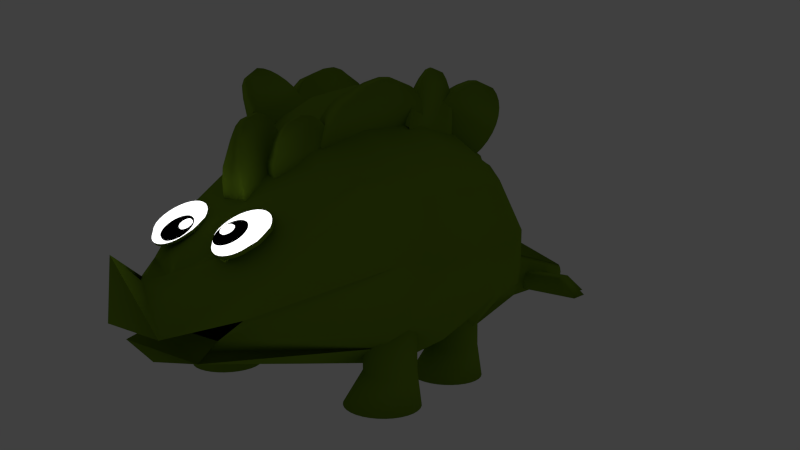 # Source: vh-ueFigur.blend  (saved by Blender 2.76.0; exported with 4.5.12 LTS)
import bpy
from mathutils import Matrix  # noqa: F401  (used for matrix-valued properties, if any)

bpy.ops.wm.read_factory_settings(use_empty=True)
scene = bpy.context.scene
scene.name = 'Scene'

# ---- collections
col_collection_1 = bpy.data.collections.new('Collection 1'); scene.collection.children.link(col_collection_1)

# ---- materials (node trees are filled in below, after node groups)
mat_material_002 = bpy.data.materials.new('Material.002')
mat_material_002.alpha_threshold = 0.0
mat_material_002.roughness = 0.5
mat_material_006 = bpy.data.materials.new('Material.006')
mat_material_006.alpha_threshold = 0.0
mat_material_006.roughness = 0.5
mat_material_004 = bpy.data.materials.new('Material.004')
mat_material_004.alpha_threshold = 0.0
mat_material_004.roughness = 0.5

# ---- material node trees
mat_material_002.use_nodes = True; mat_material_002.node_tree.nodes.clear()
_N = mat_material_002.node_tree.nodes; _L = mat_material_002.node_tree.links
n0 = _N.new('ShaderNodeOutputMaterial'); n0.name = 'Material Output'; n0.location = (300, 300)
n1 = _N.new('ShaderNodeBsdfDiffuse'); n1.name = 'Diffuse BSDF'; n1.location = (10, 300)
n1.inputs[0].default_value = (0.192, 0.3264, 0.01774, 1.0)
_L.new(n1.outputs[0], n0.inputs[0])
n0.is_active_output = True
mat_material_006.use_nodes = True; mat_material_006.node_tree.nodes.clear()
_N = mat_material_006.node_tree.nodes; _L = mat_material_006.node_tree.links
n0 = _N.new('ShaderNodeOutputMaterial'); n0.name = 'Material Output'; n0.location = (300, 300)
n1 = _N.new('ShaderNodeEmission'); n1.name = 'Emission'; n1.location = (10, 300)
n1.inputs[0].default_value = (0.8, 0.8, 0.8, 1.0)
n1.inputs[1].default_value = 2.0
_L.new(n1.outputs[0], n0.inputs[0])
n0.is_active_output = True
mat_material_004.use_nodes = True; mat_material_004.node_tree.nodes.clear()
_N = mat_material_004.node_tree.nodes; _L = mat_material_004.node_tree.links
n0 = _N.new('ShaderNodeOutputMaterial'); n0.name = 'Material Output'; n0.location = (300, 300)
n1 = _N.new('ShaderNodeBsdfDiffuse'); n1.name = 'Diffuse BSDF'; n1.location = (10, 300)
n1.inputs[0].default_value = (0.0, 0.0, 0.0, 1.0)
_L.new(n1.outputs[0], n0.inputs[0])
n0.is_active_output = True

# ---- world
world_world = bpy.data.worlds.new('World'); scene.world = world_world
world_world.color = (0.05088, 0.05088, 0.05088)
world_world.use_sun_shadow = False
world_world.sun_shadow_jitter_overblur = 0.0
world_world.cycles.sampling_method = 'MANUAL'
world_world.cycles.sample_map_resolution = 256

# ---- cameras
cam_camera = bpy.data.cameras.new('Camera')
cam_camera.clip_end = 100.0
cam_camera.lens = 35.0
cam_camera.sensor_width = 32.0
cam_camera.sensor_height = 18.0
cam_camera.ortho_scale = 7.314
cam_camera.dof.focus_distance = 0.0

# ---- meshes
me_cube = bpy.data.meshes.new('Cube')
me_cube.from_pydata([(4.54e-08, 1.118e-07, -0.7729), (0.3507, 3.725e-08, -0.7139), (-2.235e-08, -0.3507, -0.7139), (-0.3507, 1.639e-07, -0.7139), (1.043e-07, 0.3507, -0.7139), (0.3264, 0.3264, -0.6583), (0.3264, -0.3264, -0.6583), (-0.3264, -0.3264, -0.6583), (-0.3264, 0.3264, -0.6583), (-1.136e-07, -1.648e-07, 0.8785), (0.0, 0.3507, 0.7361), (-0.3507, -4.47e-08, 0.7361), (-2.235e-07, -0.3507, 0.7361), (0.3507, -2.682e-07, 0.8194), (0.3264, 0.3264, 0.6806), (-0.3264, 0.3264, 0.6806), (-0.3264, -0.3264, 0.6806), (0.3264, -0.3264, 0.6806), (1.646, -0.001582, 0.1494), (1.558, 0.216, -0.2395), (1.492, 0.01816, -0.009264), (1.558, -0.216, -0.2395), (1.149, 0.3776, -0.01455), (1.175, -0.3678, 0.003713), (-2.608e-07, -0.8785, 0.0), (0.3507, -0.8194, 0.0), (-3.055e-07, -0.8194, 0.3507), (-0.3507, -0.8194, 0.0), (-1.937e-07, -0.8194, -0.3507), (0.3264, -0.7639, -0.3264), (0.3264, -0.7639, 0.3264), (-0.3264, -0.7639, 0.3264), (-0.3264, -0.7639, -0.3264), (-1.567, -0.1019, -0.5067), (-1.567, 0.1283, -0.5067), (-1.551, -0.09483, -0.6015), (-1.551, -0.09483, -0.4118), (-1.551, 0.1213, -0.4118), (-1.551, 0.1213, -0.6015), (1.963e-07, 0.8785, 0.0), (0.3791, 0.8803, -0.0004226), (1.788e-07, 0.8194, -0.3507), (-0.3791, 0.8803, -0.0004226), (1.714e-07, 0.8194, 0.3507), (0.3264, 0.7639, 0.3264), (0.327, 0.7656, -0.3274), (-0.327, 0.7656, -0.3274), (-0.3264, 0.7639, 0.3264), (1.413, 0.2997, -0.3742), (1.455, -0.002363, -0.4185), (1.413, -0.3049, -0.3744), (0.3021, 0.599, -0.4934), (1.462e-07, 0.6432, -0.5377), (-0.3021, 0.599, -0.4934), (1.271, 0.2739, -0.3021), (1.208, 0.3941, -0.1938), (0.6014, 0.6029, 0.3037), (0.3021, -0.599, -0.4934), (-9.872e-08, -0.6432, -0.5377), (-0.3021, -0.599, -0.4934), (1.19, -0.3217, -0.3026), (1.052, -0.4671, -0.2301), (0.6458, -0.6145, 0.1571), (-1.503, -0.08777, -0.6807), (-1.516, 1.581e-07, -0.6935), (-1.503, 0.1142, -0.6807), (-0.6123, -0.6279, -0.3188), (-0.6627, -0.6761, 0.003071), (-0.6012, -0.6019, 0.3038), (-0.6363, 0.6721, -0.3481), (-0.6816, 0.7118, -0.0008095), (-0.6014, 0.6029, 0.3037), (0.9534, 0.3021, 0.2762), (0.9956, -3.316e-07, 0.2481), (0.9534, -0.3021, 0.2762), (0.3021, 0.599, 0.5156), (1.146e-07, 0.6432, 0.5599), (-0.3021, 0.599, 0.5156), (0.3021, -0.599, 0.5156), (-2.962e-07, -0.6432, 0.5599), (-0.3021, -0.599, 0.5156), (-1.503, -0.08777, -0.3059), (-1.516, 1.213e-07, -0.2243), (-1.503, 0.1047, -0.416), (1.364, 0.1304, -0.3613), (1.233, -0.2909, -0.3233), (-0.5093, -0.5093, -0.5093), (-0.5117, 0.5144, -0.5146), (0.5093, 0.5093, 0.4259), (0.5093, -0.5093, 0.4259), (-0.5093, -0.5093, 0.5093), (-0.5093, 0.5093, 0.4259), (-0.8286, 1.713e-07, -0.6446), (-0.7987, -0.3195, -0.5922), (-0.7987, 0.3195, -0.4861), (-0.8286, -1.421e-08, 0.4676), (-0.7987, 0.3195, 0.4152), (-0.7987, -0.3195, 0.4152), (-0.4411, -0.7829, 0.0008328), (-0.4033, -0.7173, 0.3195), (-0.4087, -0.7301, -0.3267), (-0.4652, 0.838, -0.001187), (-0.4185, 0.7553, -0.3416), (-0.4033, 0.7173, 0.3195), (-0.3606, 0.5736, -0.5736), (-0.3606, -0.5736, -0.5736), (-0.3606, 0.5736, 0.4903), (-0.3606, -0.5736, 0.4903), (-2.059, 0.1584, -0.5922), (-2.026, 0.1232, -0.5922), (-2.053, 0.1584, -0.5751), (-2.026, 0.1937, -0.5922), (-2.053, 0.1584, -0.6274), (-2.021, 0.1256, -0.625), (-2.021, 0.1256, -0.5594), (-2.021, 0.1912, -0.5594), (-2.021, 0.1912, -0.625), (-2.004, 0.1281, -0.6524), (-2.035, 0.1584, -0.6432), (-2.004, 0.1888, -0.6524), (-2.004, 0.1281, -0.532), (-2.009, 0.1584, -0.5275), (-2.004, 0.1888, -0.532), (1.334, -3.21e-07, -0.03845), (1.064, 0.3449, 0.1475), (1.078, -0.3383, 0.157), (-3.014e-07, -0.7431, 0.4774), (0.3159, -0.6924, 0.4445), (-0.3159, -0.6924, 0.4445), (-1.53, -0.09177, -0.3775), (-1.53, 0.1182, -0.3775), (0.3159, 0.6924, 0.4445), (1.468e-07, 0.7431, 0.4774), (-0.3159, 0.6924, 0.4445), (0.5601, 0.5601, 0.3918), (0.5813, -0.5612, 0.3066), (-0.5601, -0.5601, 0.3918), (-0.5601, 0.5601, 0.3918), (-0.3848, 0.6551, 0.4296), (-0.3848, -0.6551, 0.4296), (-2.019, 0.1584, -0.5442), (-2.014, 0.1267, -0.5475), (-2.014, 0.1902, -0.5475), (0.8156, -1.528e-08, -0.59), (0.7819, 0.3137, -0.5404), (0.7819, -0.3137, -0.5404), (0.6539, 0.3137, 0.4693), (0.6875, -3.013e-07, 0.4812), (0.6539, -0.3137, 0.4693), (0.5507, -0.8061, 0.006942), (0.4865, -0.7177, -0.3361), (0.5042, -0.7011, 0.2453), (0.5268, 0.7723, -0.0002243), (0.4688, 0.6778, 0.3137), (0.5017, 0.7535, -0.3593), (0.4104, 0.5524, -0.5019), (0.4103, -0.5521, -0.5017), (0.4103, 0.5521, 0.4688), (0.4103, -0.5521, 0.4688), (0.4434, 0.6233, 0.417), (0.4541, -0.6233, 0.3721), (0.546, 0.3366, 0.6825), (0.5478, 0.3072, 0.623), (0.5499, 0.2786, 0.5652), (0.5221, 0.2565, 0.5066), (0.4744, 0.2404, 0.4508), (0.4989, 0.2174, 0.4142), (0.4459, 0.2106, 0.3747), (0.3866, 0.21, 0.3449), (0.3233, 0.2156, 0.3257), (0.2583, 0.2272, 0.318), (0.1943, 0.2443, 0.3221), (0.1336, 0.2663, 0.3378), (0.0786, 0.2922, 0.3644), (0.03141, 0.3212, 0.4011), (-0.00616, 0.3521, 0.4463), (-0.03267, 0.3838, 0.4983), (-0.0471, 0.4149, 0.5551), (-0.0489, 0.4444, 0.6146), (-0.038, 0.471, 0.6745), (-0.01481, 0.4938, 0.7324), (0.01977, 0.5118, 0.7861), (0.06442, 0.5245, 0.8336), (0.1174, 0.5312, 0.8731), (0.2105, 0.5175, 0.9038), (0.2584, 0.5132, 0.9183), (0.2727, 0.5097, 0.9186), (0.3211, 0.4968, 0.9155), (0.353, 0.4823, 0.9014), (0.3946, 0.4627, 0.8813), (0.4303, 0.4408, 0.8536), (0.505, 0.3994, 0.7914), (0.5315, 0.3678, 0.7393), (0.5104, 0.2905, 0.7827), (0.5234, 0.2516, 0.7305), (0.524, 0.215, 0.6751), (0.5251, 0.1794, 0.6213), (0.4969, 0.1526, 0.5649), (0.4493, 0.1337, 0.5099), (0.4725, 0.1044, 0.4772), (0.4201, 0.09724, 0.4371), (0.3616, 0.09786, 0.4056), (0.2995, 0.1062, 0.3838), (0.236, 0.1221, 0.3726), (0.1735, 0.1447, 0.3724), (0.1146, 0.1734, 0.3833), (0.06145, 0.2069, 0.4047), (0.01608, 0.2439, 0.436), (-0.01974, 0.2832, 0.4758), (-0.04464, 0.323, 0.5227), (-0.05766, 0.362, 0.5749), (-0.0583, 0.3986, 0.6303), (-0.04654, 0.4314, 0.6868), (-0.02283, 0.4592, 0.7423), (0.01192, 0.4808, 0.7946), (0.05637, 0.4955, 0.8417), (0.1088, 0.5027, 0.8818), (0.2033, 0.495, 0.9116), (0.2503, 0.4887, 0.9281), (0.2643, 0.4841, 0.9293), (0.3114, 0.4669, 0.9295), (0.3423, 0.4482, 0.9183), (0.3825, 0.4229, 0.9021), (0.4168, 0.3949, 0.8785), (0.4855, 0.3304, 0.8296), (0.08225, 0.4785, 0.6517), (0.08073, 0.4723, 0.5827), (0.07951, 0.4664, 0.5155), (0.06038, 0.4616, 0.4525), (0.02957, 0.4579, 0.3961), (0.0425, 0.4534, 0.3499), (0.00923, 0.4516, 0.3133), (-0.02738, 0.4511, 0.2889), (-0.06593, 0.4518, 0.2776), (-0.1049, 0.4537, 0.2798), (-0.1429, 0.4568, 0.2955), (-0.1783, 0.461, 0.3239), (-0.2099, 0.466, 0.3641), (-0.2364, 0.4717, 0.4145), (-0.2568, 0.4779, 0.4731), (-0.2703, 0.4843, 0.5378), (-0.2764, 0.4907, 0.6059), (-0.2749, 0.4969, 0.675), (-0.2658, 0.5025, 0.7423), (-0.2495, 0.5074, 0.8052), (-0.2266, 0.5114, 0.8614), (-0.1979, 0.5144, 0.9087), (-0.1646, 0.5162, 0.9452), (-0.1074, 0.5117, 0.9627), (-0.07829, 0.5111, 0.9712), (-0.06974, 0.5104, 0.9691), (-0.04104, 0.508, 0.9572), (-0.02263, 0.5052, 0.9355), (0.001251, 0.5014, 0.9051), (0.02129, 0.4971, 0.867), (0.06261, 0.4913, 0.7845), (0.07613, 0.4849, 0.7199), (0.07259, 0.4327, 0.7405), (0.0788, 0.421, 0.6747), (0.07743, 0.4101, 0.6075), (0.07635, 0.3995, 0.5423), (0.05747, 0.3917, 0.48), (0.02697, 0.3862, 0.4235), (0.03993, 0.3776, 0.3792), (0.006951, 0.3757, 0.3419), (-0.02937, 0.3762, 0.3161), (-0.06763, 0.379, 0.3029), (-0.1064, 0.384, 0.3029), (-0.1441, 0.3911, 0.3159), (-0.1794, 0.3999, 0.3415), (-0.2108, 0.4102, 0.3787), (-0.2372, 0.4214, 0.4262), (-0.2576, 0.4333, 0.4819), (-0.2712, 0.4453, 0.544), (-0.2774, 0.457, 0.6098), (-0.276, 0.4679, 0.6769), (-0.2671, 0.4776, 0.7428), (-0.251, 0.4858, 0.8049), (-0.2283, 0.4921, 0.8607), (-0.1999, 0.4962, 0.9083), (-0.167, 0.4981, 0.9456), (-0.1094, 0.4972, 0.964), (-0.08048, 0.4951, 0.974), (-0.072, 0.4935, 0.9724), (-0.04347, 0.4882, 0.9626), (-0.02514, 0.4824, 0.9425), (-0.001366, 0.4747, 0.9144), (0.01861, 0.4662, 0.8785), (0.05904, 0.4447, 0.8025), (0.7563, 0.1443, 0.3929), (0.7358, 0.1422, 0.3524), (0.716, 0.1401, 0.3129), (0.6851, 0.1452, 0.2883), (0.6481, 0.1552, 0.2759), (0.644, 0.1486, 0.239), (0.6108, 0.1604, 0.2403), (0.5788, 0.1739, 0.2512), (0.5492, 0.1888, 0.2714), (0.523, 0.2043, 0.3), (0.5014, 0.22, 0.336), (0.4851, 0.2351, 0.3779), (0.4747, 0.2492, 0.4242), (0.4708, 0.2617, 0.4731), (0.4733, 0.2721, 0.5226), (0.4822, 0.28, 0.571), (0.4972, 0.2851, 0.6163), (0.5178, 0.2872, 0.6568), (0.543, 0.2862, 0.691), (0.5719, 0.2822, 0.7174), (0.6035, 0.2753, 0.7352), (0.6365, 0.2658, 0.7436), (0.6696, 0.2541, 0.7423), (0.713, 0.2276, 0.7131), (0.7354, 0.2164, 0.6978), (0.7406, 0.2128, 0.6906), (0.757, 0.2009, 0.6634), (0.7635, 0.1927, 0.6374), (0.7713, 0.182, 0.6024), (0.7743, 0.1726, 0.5655), (0.7803, 0.1573, 0.4866), (0.7713, 0.1494, 0.4382), (0.7617, 0.08399, 0.4574), (0.7461, 0.0721, 0.4138), (0.7251, 0.06385, 0.3747), (0.7048, 0.05577, 0.3366), (0.6735, 0.05695, 0.3125), (0.6363, 0.0647, 0.3), (0.6317, 0.05267, 0.2646), (0.5985, 0.06429, 0.2652), (0.5666, 0.07914, 0.275), (0.5372, 0.09664, 0.2937), (0.5114, 0.1161, 0.3205), (0.4901, 0.1369, 0.3544), (0.4743, 0.158, 0.3941), (0.4646, 0.1788, 0.4381), (0.4612, 0.1984, 0.4847), (0.4644, 0.2161, 0.532), (0.4739, 0.2312, 0.5784), (0.4895, 0.2431, 0.6219), (0.5106, 0.2513, 0.661), (0.5363, 0.2556, 0.6941), (0.5656, 0.2558, 0.7199), (0.5975, 0.2518, 0.7375), (0.6306, 0.2439, 0.7462), (0.6638, 0.2322, 0.7456), (0.7085, 0.2102, 0.7164), (0.7307, 0.1969, 0.7023), (0.7359, 0.1923, 0.6955), (0.7519, 0.1766, 0.6699), (0.7581, 0.1646, 0.6452), (0.7655, 0.1489, 0.612), (0.768, 0.1341, 0.5767), (0.7713, 0.09907, 0.5037), (0.9207, 0.07785, 0.3544), (0.9068, 0.08537, 0.2953), (0.8936, 0.09285, 0.2377), (0.8659, 0.0988, 0.1943), (0.8295, 0.1033, 0.1635), (0.8321, 0.1099, 0.1157), (0.7972, 0.1123, 0.1037), (0.7616, 0.1132, 0.1041), (0.7268, 0.1126, 0.1171), (0.694, 0.1104, 0.1421), (0.6646, 0.1069, 0.1781), (0.6396, 0.102, 0.2239), (0.62, 0.09606, 0.2775), (0.6067, 0.08923, 0.337), (0.6, 0.08179, 0.4), (0.6002, 0.07402, 0.4642), (0.6074, 0.06623, 0.5271), (0.6212, 0.0587, 0.5862), (0.6411, 0.05174, 0.6393), (0.6665, 0.04561, 0.6843), (0.6962, 0.04054, 0.7196), (0.7291, 0.03674, 0.7438), (0.764, 0.03433, 0.7558), (0.8158, 0.02533, 0.7358), (0.8421, 0.02581, 0.726), (0.849, 0.02605, 0.719), (0.8712, 0.02874, 0.6917), (0.8829, 0.03186, 0.6619), (0.8977, 0.03636, 0.6213), (0.9078, 0.04153, 0.5764), (0.9281, 0.06229, 0.4815), (0.9278, 0.07005, 0.4173), (0.9274, -0.08313, 0.4166), (0.9206, -0.09086, 0.3536), (0.9071, -0.09727, 0.2942), (0.8943, -0.1034, 0.2363), (0.8669, -0.1061, 0.1921), (0.8306, -0.1061, 0.1604), (0.8335, -0.1121, 0.1127), (0.7987, -0.1096, 0.09975), (0.7632, -0.1052, 0.09929), (0.7283, -0.09931, 0.1114), (0.6954, -0.09198, 0.1355), (0.6658, -0.08354, 0.1707), (0.6406, -0.07431, 0.2158), (0.6207, -0.06465, 0.2689), (0.607, -0.05493, 0.328), (0.5999, -0.04552, 0.3908), (0.5998, -0.03678, 0.4549), (0.6066, -0.02906, 0.5179), (0.62, -0.02264, 0.5774), (0.6396, -0.01778, 0.631), (0.6647, -0.01465, 0.6766), (0.6941, -0.01339, 0.7126), (0.7269, -0.01403, 0.7376), (0.7617, -0.01656, 0.7506), (0.814, -0.01572, 0.7325), (0.8404, -0.02021, 0.7234), (0.8473, -0.02241, 0.7166), (0.8697, -0.02879, 0.6899), (0.8816, -0.03442, 0.6605), (0.8966, -0.04173, 0.6203), (0.907, -0.04908, 0.5757), (0.9273, -0.0744, 0.4808), (0.7687, -0.07855, 0.3639), (0.7614, -0.08861, 0.3328), (0.7544, -0.09818, 0.3023), (0.7363, -0.1168, 0.2904), (0.7114, -0.1407, 0.2924), (0.7153, -0.1397, 0.2587), (0.6906, -0.1622, 0.2724), (0.6649, -0.1849, 0.2948), (0.6392, -0.2068, 0.3253), (0.6144, -0.2271, 0.3625), (0.5915, -0.2451, 0.4051), (0.5715, -0.2601, 0.4514), (0.555, -0.2714, 0.4996), (0.5426, -0.2787, 0.5479), (0.535, -0.2816, 0.5945), (0.5323, -0.2801, 0.6374), (0.5347, -0.2742, 0.6752), (0.542, -0.2642, 0.7063), (0.5541, -0.2503, 0.7296), (0.5704, -0.2333, 0.7441), (0.5902, -0.2136, 0.7493), (0.613, -0.1921, 0.745), (0.6377, -0.1696, 0.7313), (0.677, -0.1413, 0.685), (0.6965, -0.1247, 0.662), (0.7018, -0.1206, 0.653), (0.7191, -0.107, 0.6208), (0.7289, -0.1003, 0.5934), (0.7414, -0.09169, 0.557), (0.7507, -0.08618, 0.5204), (0.7684, -0.07115, 0.4446), (0.7711, -0.07266, 0.4016), (0.7875, -0.1376, 0.3925), (0.7871, -0.1498, 0.3535), (0.7816, -0.1655, 0.3211), (0.7763, -0.1806, 0.2894), (0.7594, -0.2027, 0.2764), (0.7352, -0.2285, 0.2774), (0.7407, -0.2326, 0.2428), (0.7161, -0.2551, 0.2558), (0.6901, -0.2763, 0.2778), (0.6637, -0.2956, 0.3081), (0.6378, -0.3121, 0.3453), (0.6136, -0.3252, 0.3882), (0.5918, -0.3344, 0.435), (0.5734, -0.3394, 0.4839), (0.5591, -0.3399, 0.5332), (0.5493, -0.336, 0.5808), (0.5446, -0.3278, 0.6249), (0.545, -0.3156, 0.664), (0.5506, -0.2999, 0.6963), (0.5611, -0.2812, 0.7208), (0.5761, -0.2604, 0.7364), (0.5951, -0.2381, 0.7427), (0.6173, -0.2154, 0.7392), (0.6418, -0.1929, 0.7262), (0.6804, -0.1599, 0.6815), (0.7004, -0.1454, 0.6586), (0.706, -0.1423, 0.6496), (0.7243, -0.1324, 0.6172), (0.7352, -0.1292, 0.5894), (0.7491, -0.1254, 0.5524), (0.7599, -0.125, 0.5152), (0.7828, -0.1294, 0.4367), (0.4733, -0.1969, 0.601), (0.4319, -0.1777, 0.5526), (0.3921, -0.1587, 0.5056), (0.3315, -0.1565, 0.4737), (0.2595, -0.1664, 0.4546), (0.2498, -0.1411, 0.4129), (0.1859, -0.159, 0.4097), (0.1246, -0.1833, 0.4175), (0.06822, -0.2131, 0.436), (0.01898, -0.2474, 0.4645), (-0.02126, -0.2847, 0.5019), (-0.05095, -0.3237, 0.5467), (-0.06894, -0.3629, 0.5972), (-0.07456, -0.4007, 0.6515), (-0.06757, -0.4357, 0.7075), (-0.04825, -0.4665, 0.7631), (-0.01735, -0.492, 0.816), (0.02395, -0.5112, 0.8644), (0.07407, -0.5233, 0.9062), (0.1311, -0.528, 0.9399), (0.1928, -0.5249, 0.9643), (0.2568, -0.5142, 0.9783), (0.3207, -0.4964, 0.9815), (0.4058, -0.4567, 0.9505), (0.4485, -0.4341, 0.9365), (0.4583, -0.4263, 0.9289), (0.4888, -0.398, 0.9006), (0.5002, -0.3758, 0.8723), (0.5139, -0.3462, 0.8341), (0.5181, -0.3176, 0.7931), (0.5235, -0.2532, 0.7095), (0.5042, -0.2224, 0.6539), (0.5286, -0.2983, 0.61), (0.5009, -0.2801, 0.5524), (0.4624, -0.2675, 0.4998), (0.4254, -0.2549, 0.4485), (0.3664, -0.2565, 0.4135), (0.2953, -0.2681, 0.3922), (0.2882, -0.2489, 0.347), (0.2242, -0.2662, 0.343), (0.1621, -0.2884, 0.351), (0.1044, -0.3147, 0.3705), (0.05309, -0.3439, 0.4009), (0.01032, -0.3751, 0.441), (-0.02232, -0.407, 0.4893), (-0.04357, -0.4384, 0.5438), (-0.05262, -0.4681, 0.6025), (-0.04912, -0.4949, 0.6632), (-0.0332, -0.5178, 0.7234), (-0.005484, -0.5359, 0.781), (0.03297, -0.5486, 0.8336), (0.08069, -0.5553, 0.8793), (0.1358, -0.5558, 0.9163), (0.1963, -0.5501, 0.9431), (0.2597, -0.5383, 0.9589), (0.3237, -0.521, 0.9628), (0.4087, -0.4768, 0.9363), (0.4524, -0.457, 0.9215), (0.4628, -0.4504, 0.9134), (0.4951, -0.4269, 0.8831), (0.5085, -0.409, 0.8526), (0.5245, -0.3852, 0.8113), (0.5314, -0.3628, 0.7669), (0.5445, -0.3212, 0.6702), (0.006371, -0.4949, 0.832), (0.03791, -0.4832, 0.7747), (0.06894, -0.4717, 0.7194), (0.07181, -0.4546, 0.653), (0.05437, -0.4343, 0.5828), (0.09587, -0.431, 0.5557), (0.06513, -0.4129, 0.4997), (0.02358, -0.3956, 0.4509), (-0.02719, -0.3797, 0.4111), (-0.08523, -0.3659, 0.382), (-0.1483, -0.3546, 0.3646), (-0.214, -0.3462, 0.3596), (-0.2798, -0.3412, 0.3672), (-0.3431, -0.3397, 0.3871), (-0.4016, -0.3418, 0.4185), (-0.4529, -0.3474, 0.4602), (-0.4952, -0.3562, 0.5107), (-0.5267, -0.368, 0.5679), (-0.5463, -0.3822, 0.6297), (-0.5533, -0.3984, 0.6938), (-0.5473, -0.4158, 0.7575), (-0.5285, -0.434, 0.8186), (-0.4978, -0.452, 0.8746), (-0.4226, -0.4813, 0.932), (-0.3842, -0.4934, 0.962), (-0.3707, -0.4964, 0.9669), (-0.323, -0.5049, 0.9801), (-0.2855, -0.5082, 0.977), (-0.2357, -0.512, 0.9713), (-0.1878, -0.5131, 0.9563), (-0.08723, -0.5093, 0.9242), (-0.03588, -0.5037, 0.8824), (-0.04957, -0.5916, 0.8629), (-0.008153, -0.5919, 0.811), (0.02281, -0.5883, 0.7523), (0.05328, -0.5849, 0.6956), (0.05624, -0.5728, 0.6281), (0.03935, -0.5552, 0.5571), (0.08004, -0.5593, 0.5289), (0.05014, -0.5412, 0.4724), (0.009655, -0.5219, 0.4234), (-0.03986, -0.5022, 0.3838), (-0.09651, -0.4828, 0.3551), (-0.1581, -0.4645, 0.3383), (-0.2223, -0.448, 0.3342), (-0.2866, -0.4338, 0.3429), (-0.3485, -0.4226, 0.3641), (-0.4057, -0.4148, 0.3969), (-0.456, -0.4107, 0.4401), (-0.4974, -0.4105, 0.492), (-0.5284, -0.414, 0.5506), (-0.5477, -0.4213, 0.6137), (-0.5546, -0.432, 0.6789), (-0.5489, -0.4458, 0.7436), (-0.5307, -0.462, 0.8054), (-0.5008, -0.4801, 0.8618), (-0.4258, -0.5041, 0.9224), (-0.3883, -0.519, 0.9524), (-0.3751, -0.5234, 0.9572), (-0.3285, -0.5372, 0.9698), (-0.2919, -0.5457, 0.9662), (-0.2433, -0.5563, 0.9596), (-0.1964, -0.5648, 0.9436), (-0.09985, -0.5875, 0.906), (-0.4745, -0.2911, 0.7007), (-0.4483, -0.3057, 0.6627), (-0.4226, -0.3199, 0.626), (-0.4149, -0.3279, 0.5773), (-0.4204, -0.3311, 0.5229), (-0.3901, -0.3447, 0.5084), (-0.4057, -0.3427, 0.4627), (-0.4292, -0.337, 0.4207), (-0.4597, -0.3279, 0.3842), (-0.4959, -0.3158, 0.3546), (-0.5366, -0.301, 0.3329), (-0.5801, -0.2842, 0.3201), (-0.6248, -0.2659, 0.3165), (-0.669, -0.247, 0.3225), (-0.7109, -0.2281, 0.3376), (-0.749, -0.21, 0.3614), (-0.7817, -0.1933, 0.3929), (-0.8079, -0.1787, 0.4309), (-0.8265, -0.1668, 0.4739), (-0.8367, -0.1579, 0.5204), (-0.8384, -0.1525, 0.5685), (-0.8312, -0.1508, 0.6163), (-0.8156, -0.1528, 0.6621), (-0.7717, -0.1704, 0.7166), (-0.7487, -0.1773, 0.7442), (-0.7401, -0.1805, 0.7498), (-0.7094, -0.1917, 0.7661), (-0.684, -0.202, 0.7691), (-0.6502, -0.2158, 0.7718), (-0.6168, -0.2301, 0.7673), (-0.5453, -0.2563, 0.756), (-0.5072, -0.2744, 0.7322), (-0.5358, -0.3338, 0.7402), (-0.5056, -0.3566, 0.7099), (-0.4816, -0.3767, 0.673), (-0.4581, -0.3963, 0.6374), (-0.4513, -0.408, 0.5893), (-0.457, -0.4132, 0.535), (-0.4289, -0.4317, 0.5217), (-0.4439, -0.4299, 0.4757), (-0.4662, -0.4233, 0.4332), (-0.495, -0.4119, 0.396), (-0.5291, -0.3964, 0.3654), (-0.5672, -0.3772, 0.3425), (-0.6079, -0.3551, 0.3283), (-0.6495, -0.331, 0.3234), (-0.6906, -0.3058, 0.3278), (-0.7295, -0.2804, 0.3414), (-0.7647, -0.2558, 0.3638), (-0.7948, -0.233, 0.394), (-0.8188, -0.2129, 0.4309), (-0.8357, -0.1962, 0.4731), (-0.8448, -0.1835, 0.5189), (-0.8458, -0.1754, 0.5666), (-0.8386, -0.1722, 0.6144), (-0.8236, -0.1739, 0.6604), (-0.7787, -0.1871, 0.7156), (-0.757, -0.1957, 0.7438), (-0.749, -0.1998, 0.7497), (-0.7201, -0.2143, 0.7669), (-0.6965, -0.2279, 0.7707), (-0.665, -0.2461, 0.7745), (-0.634, -0.2652, 0.7711), (-0.571, -0.3092, 0.7625), (-0.4126, 0.3933, 0.5233), (-0.3981, 0.3643, 0.4795), (-0.3837, 0.3362, 0.4369), (-0.3938, 0.3022, 0.3931), (-0.4209, 0.266, 0.3511), (-0.3929, 0.2527, 0.3245), (-0.428, 0.2237, 0.2944), (-0.4703, 0.1983, 0.2713), (-0.5184, 0.1774, 0.256), (-0.5702, 0.1619, 0.2491), (-0.6239, 0.1523, 0.2509), (-0.6774, 0.1491, 0.2614), (-0.7286, 0.1523, 0.28), (-0.7755, 0.1619, 0.3062), (-0.8163, 0.1775, 0.3388), (-0.8496, 0.1984, 0.3767), (-0.8739, 0.2238, 0.4184), (-0.8884, 0.2529, 0.4623), (-0.8925, 0.2844, 0.5066), (-0.886, 0.3172, 0.5498), (-0.8693, 0.3499, 0.59), (-0.8429, 0.3814, 0.6259), (-0.8078, 0.4105, 0.656), (-0.7354, 0.4375, 0.6813), (-0.6991, 0.4533, 0.6929), (-0.6873, 0.4558, 0.6934), (-0.6467, 0.463, 0.6921), (-0.6172, 0.4618, 0.6823), (-0.5785, 0.4593, 0.6682), (-0.543, 0.4521, 0.6484), (-0.4701, 0.4397, 0.6029), (-0.4369, 0.4188, 0.565), (-0.4277, 0.361, 0.6116), (-0.4019, 0.33, 0.5749), (-0.3859, 0.2958, 0.5354), (-0.3701, 0.2628, 0.4971), (-0.379, 0.2256, 0.4558), (-0.4051, 0.1875, 0.4148), (-0.376, 0.1697, 0.3922), (-0.4105, 0.1405, 0.3617), (-0.4526, 0.116, 0.337), (-0.5006, 0.09721, 0.3192), (-0.5527, 0.08482, 0.3088), (-0.6069, 0.07933, 0.3064), (-0.6612, 0.08094, 0.312), (-0.7134, 0.0896, 0.3253), (-0.7615, 0.105, 0.3459), (-0.8037, 0.1264, 0.373), (-0.8384, 0.1532, 0.4055), (-0.8642, 0.1843, 0.4422), (-0.8802, 0.2184, 0.4817), (-0.8856, 0.2542, 0.5225), (-0.8804, 0.2905, 0.5629), (-0.8647, 0.3257, 0.6015), (-0.8391, 0.3586, 0.6368), (-0.8046, 0.3879, 0.6673), (-0.7333, 0.4197, 0.6911), (-0.6969, 0.4339, 0.7046), (-0.6851, 0.4356, 0.706), (-0.644, 0.4398, 0.7078), (-0.614, 0.4355, 0.7011), (-0.5746, 0.429, 0.691), (-0.5382, 0.4173, 0.6754), (-0.4624, 0.3878, 0.6442), (-0.1426, 0.4462, 0.6866), (-0.1411, 0.421, 0.6355), (-0.1392, 0.3964, 0.5859), (-0.1631, 0.3775, 0.5355), (-0.204, 0.3637, 0.4876), (-0.183, 0.3439, 0.4562), (-0.2285, 0.3381, 0.4223), (-0.2795, 0.3376, 0.3967), (-0.3338, 0.3424, 0.3803), (-0.3896, 0.3523, 0.3737), (-0.4446, 0.367, 0.3772), (-0.4967, 0.3858, 0.3906), (-0.5439, 0.4081, 0.4135), (-0.5844, 0.433, 0.4449), (-0.6166, 0.4596, 0.4837), (-0.6394, 0.4867, 0.5284), (-0.6518, 0.5134, 0.5772), (-0.6533, 0.5387, 0.6283), (-0.644, 0.5616, 0.6797), (-0.6241, 0.5811, 0.7294), (-0.5944, 0.5966, 0.7755), (-0.556, 0.6075, 0.8163), (-0.5105, 0.6133, 0.8502), (-0.4307, 0.6015, 0.8765), (-0.3895, 0.5979, 0.889), (-0.3773, 0.5949, 0.8892), (-0.3357, 0.5838, 0.8866), (-0.3083, 0.5713, 0.8745), (-0.2726, 0.5545, 0.8572), (-0.2419, 0.5356, 0.8335), (-0.1778, 0.5001, 0.78), (-0.155, 0.473, 0.7354), (-0.1732, 0.4067, 0.7726), (-0.162, 0.3732, 0.7278), (-0.1614, 0.3418, 0.6803), (-0.1605, 0.3112, 0.6341), (-0.1848, 0.2882, 0.5856), (-0.2256, 0.2721, 0.5384), (-0.2057, 0.2469, 0.5103), (-0.2507, 0.2407, 0.4759), (-0.3009, 0.2413, 0.4488), (-0.3543, 0.2485, 0.4301), (-0.4088, 0.262, 0.4205), (-0.4624, 0.2815, 0.4203), (-0.513, 0.3061, 0.4297), (-0.5586, 0.3348, 0.4481), (-0.5975, 0.3667, 0.4749), (-0.6283, 0.4003, 0.5092), (-0.6497, 0.4346, 0.5494), (-0.6608, 0.4681, 0.5942), (-0.6614, 0.4995, 0.6418), (-0.6513, 0.5276, 0.6903), (-0.6309, 0.5515, 0.7379), (-0.6011, 0.57, 0.7828), (-0.563, 0.5827, 0.8232), (-0.5179, 0.5888, 0.8576), (-0.4368, 0.5822, 0.8833), (-0.3964, 0.5768, 0.8974), (-0.3845, 0.5728, 0.8985), (-0.344, 0.5581, 0.8986), (-0.3174, 0.5421, 0.889), (-0.2829, 0.5203, 0.8751), (-0.2535, 0.4962, 0.8548), (-0.1945, 0.4409, 0.8129), (-1.743, 0.5574, -0.6552), (-1.604, 0.5574, -0.6552), (-1.732, -0.485, -0.6455), (-1.614, -0.485, -0.6455), (-1.717, -0.3494, -0.5385), (-1.725, 0.4218, -0.5313), (-1.622, 0.4218, -0.5313), (-1.63, -0.3494, -0.5385), (-1.886, 0.4629, -0.6632), (-1.781, 0.4629, -0.6632), (-1.886, -0.4623, -0.6632), (-1.781, -0.4623, -0.6632), (-1.873, -0.3435, -0.5693), (-1.873, 0.344, -0.5693), (-1.795, 0.344, -0.5693), (-1.795, -0.3435, -0.5693), (0.333, 0.6433, -0.176), (0.4015, 0.7603, -0.8206), (0.3521, 0.6412, -0.176), (0.4416, 0.756, -0.8206), (0.3704, 0.6352, -0.176), (0.4801, 0.7433, -0.8206), (0.3873, 0.6254, -0.176), (0.5157, 0.7227, -0.8206), (0.4021, 0.6123, -0.176), (0.5468, 0.695, -0.8206), (0.4142, 0.5962, -0.176), (0.5724, 0.6612, -0.8206), (0.4232, 0.578, -0.176), (0.5914, 0.6227, -0.8206), (0.4288, 0.5581, -0.176), (0.6031, 0.5809, -0.8206), (0.4307, 0.5375, -0.176), (0.6071, 0.5375, -0.8206), (0.4288, 0.5168, -0.176), (0.6031, 0.494, -0.8206), (0.4232, 0.497, -0.176), (0.5914, 0.4522, -0.8206), (0.4142, 0.4787, -0.176), (0.5724, 0.4137, -0.8206), (0.4021, 0.4626, -0.176), (0.5468, 0.3799, -0.8206), (0.3873, 0.4495, -0.176), (0.5157, 0.3522, -0.8206), (0.3704, 0.4397, -0.176), (0.4801, 0.3316, -0.8206), (0.3521, 0.4337, -0.176), (0.4416, 0.3189, -0.8206), (0.333, 0.4316, -0.176), (0.4015, 0.3146, -0.8206), (0.314, 0.4337, -0.176), (0.3613, 0.3189, -0.8206), (0.2957, 0.4397, -0.176), (0.3228, 0.3316, -0.8206), (0.2788, 0.4495, -0.176), (0.2872, 0.3522, -0.8206), (0.264, 0.4626, -0.176), (0.2561, 0.3799, -0.8206), (0.2518, 0.4787, -0.176), (0.2305, 0.4137, -0.8206), (0.2428, 0.497, -0.176), (0.2115, 0.4522, -0.8206), (0.2373, 0.5168, -0.176), (0.1998, 0.494, -0.8206), (0.2354, 0.5375, -0.176), (0.1959, 0.5375, -0.8206), (0.2373, 0.5581, -0.176), (0.1998, 0.5809, -0.8206), (0.2428, 0.578, -0.176), (0.2115, 0.6227, -0.8206), (0.2518, 0.5962, -0.176), (0.2305, 0.6612, -0.8206), (0.264, 0.6123, -0.176), (0.2561, 0.695, -0.8206), (0.2788, 0.6254, -0.176), (0.2872, 0.7227, -0.8206), (0.2957, 0.6352, -0.176), (0.3228, 0.7433, -0.8206), (0.314, 0.6412, -0.176), (0.3613, 0.756, -0.8206), (0.333, 0.6921, -0.3211), (0.3609, 0.6891, -0.3211), (0.3876, 0.6803, -0.3211), (0.4123, 0.666, -0.3211), (0.4339, 0.6468, -0.3211), (0.4517, 0.6234, -0.3211), (0.4648, 0.5966, -0.3211), (0.473, 0.5676, -0.3211), (0.4757, 0.5375, -0.3211), (0.473, 0.5073, -0.3211), (0.4648, 0.4783, -0.3211), (0.4517, 0.4516, -0.3211), (0.4339, 0.4281, -0.3211), (0.4123, 0.4089, -0.3211), (0.3876, 0.3946, -0.3211), (0.3609, 0.3858, -0.3211), (0.333, 0.3828, -0.3211), (0.3052, 0.3858, -0.3211), (0.2784, 0.3946, -0.3211), (0.2538, 0.4089, -0.3211), (0.2322, 0.4281, -0.3211), (0.2144, 0.4516, -0.3211), (0.2012, 0.4783, -0.3211), (0.1931, 0.5073, -0.3211), (0.1904, 0.5375, -0.3211), (0.1931, 0.5676, -0.3211), (0.2012, 0.5966, -0.3211), (0.2144, 0.6234, -0.3211), (0.2322, 0.6468, -0.3211), (0.2538, 0.666, -0.3211), (0.2784, 0.6803, -0.3211), (0.3052, 0.6891, -0.3211), (0.333, 0.6921, -0.6498), (0.3609, 0.6891, -0.6498), (0.3895, 0.6803, -0.6498), (0.4142, 0.666, -0.6498), (0.4339, 0.6468, -0.6498), (0.4517, 0.6234, -0.6498), (0.4648, 0.5966, -0.6498), (0.473, 0.5676, -0.6498), (0.4757, 0.5375, -0.6498), (0.473, 0.5073, -0.6498), (0.4648, 0.4783, -0.6498), (0.4517, 0.4516, -0.6498), (0.4339, 0.4281, -0.6498), (0.4123, 0.4089, -0.6498), (0.3876, 0.3946, -0.6498), (0.3609, 0.3858, -0.6498), (0.333, 0.3828, -0.6498), (0.3052, 0.3858, -0.6498), (0.2784, 0.3946, -0.6498), (0.2538, 0.4089, -0.6498), (0.2322, 0.4281, -0.6498), (0.2144, 0.4516, -0.6498), (0.2012, 0.4783, -0.6498), (0.1931, 0.5073, -0.6498), (0.1904, 0.5375, -0.6498), (0.1931, 0.5676, -0.6498), (0.2012, 0.5966, -0.6498), (0.2144, 0.6234, -0.6498), (0.2322, 0.6468, -0.6498), (0.2538, 0.666, -0.6498), (0.2784, 0.6803, -0.6498), (0.3052, 0.6891, -0.6498), (-0.3596, 0.5396, -0.2193), (-0.2912, 0.6566, -0.8639), (-0.3406, 0.5375, -0.2193), (-0.2511, 0.6523, -0.8639), (-0.3223, 0.5315, -0.2193), (-0.2125, 0.6396, -0.8639), (-0.3054, 0.5217, -0.2193), (-0.177, 0.619, -0.8639), (-0.2906, 0.5086, -0.2193), (-0.1458, 0.5913, -0.8639), (-0.2784, 0.4925, -0.2193), (-0.1203, 0.5575, -0.8639), (-0.2694, 0.4742, -0.2193), (-0.1013, 0.519, -0.8639), (-0.2639, 0.4544, -0.2193), (-0.08955, 0.4772, -0.8639), (-0.262, 0.4337, -0.2193), (-0.0856, 0.4337, -0.8639), (-0.2639, 0.4131, -0.2193), (-0.08955, 0.3903, -0.8639), (-0.2694, 0.3932, -0.2193), (-0.1013, 0.3485, -0.8639), (-0.2784, 0.3749, -0.2193), (-0.1203, 0.3099, -0.8639), (-0.2906, 0.3589, -0.2193), (-0.1458, 0.2762, -0.8639), (-0.3054, 0.3458, -0.2193), (-0.177, 0.2485, -0.8639), (-0.3223, 0.336, -0.2193), (-0.2125, 0.2279, -0.8639), (-0.3406, 0.33, -0.2193), (-0.2511, 0.2152, -0.8639), (-0.3596, 0.3279, -0.2193), (-0.2912, 0.2109, -0.8639), (-0.3787, 0.33, -0.2193), (-0.3313, 0.2152, -0.8639), (-0.397, 0.336, -0.2193), (-0.3699, 0.2279, -0.8639), (-0.4139, 0.3458, -0.2193), (-0.4054, 0.2485, -0.8639), (-0.4287, 0.3589, -0.2193), (-0.4366, 0.2762, -0.8639), (-0.4408, 0.3749, -0.2193), (-0.4622, 0.3099, -0.8639), (-0.4498, 0.3932, -0.2193), (-0.4812, 0.3485, -0.8639), (-0.4554, 0.4131, -0.2193), (-0.4929, 0.3903, -0.8639), (-0.4573, 0.4337, -0.2193), (-0.4968, 0.4337, -0.8639), (-0.4554, 0.4544, -0.2193), (-0.4929, 0.4772, -0.8639), (-0.4498, 0.4742, -0.2193), (-0.4812, 0.519, -0.8639), (-0.4408, 0.4925, -0.2193), (-0.4622, 0.5575, -0.8639), (-0.4287, 0.5086, -0.2193), (-0.4366, 0.5913, -0.8639), (-0.4139, 0.5217, -0.2193), (-0.4054, 0.619, -0.8639), (-0.397, 0.5315, -0.2193), (-0.3699, 0.6396, -0.8639), (-0.3787, 0.5375, -0.2193), (-0.3313, 0.6523, -0.8639), (-0.3596, 0.5884, -0.3645), (-0.3318, 0.5854, -0.3645), (-0.305, 0.5766, -0.3645), (-0.2804, 0.5623, -0.3645), (-0.2587, 0.5431, -0.3645), (-0.241, 0.5196, -0.3645), (-0.2278, 0.4929, -0.3645), (-0.2197, 0.4639, -0.3645), (-0.217, 0.4337, -0.3645), (-0.2197, 0.4036, -0.3645), (-0.2278, 0.3746, -0.3645), (-0.241, 0.3478, -0.3645), (-0.2587, 0.3244, -0.3645), (-0.2804, 0.3052, -0.3645), (-0.305, 0.2909, -0.3645), (-0.3318, 0.2821, -0.3645), (-0.3596, 0.2791, -0.3645), (-0.3875, 0.2821, -0.3645), (-0.4142, 0.2909, -0.3645), (-0.4389, 0.3052, -0.3645), (-0.4605, 0.3244, -0.3645), (-0.4783, 0.3478, -0.3645), (-0.4914, 0.3746, -0.3645), (-0.4996, 0.4036, -0.3645), (-0.5023, 0.4337, -0.3645), (-0.4996, 0.4639, -0.3645), (-0.4914, 0.4929, -0.3645), (-0.4783, 0.5196, -0.3645), (-0.4605, 0.5431, -0.3645), (-0.4389, 0.5623, -0.3645), (-0.4142, 0.5766, -0.3645), (-0.3875, 0.5854, -0.3645), (-0.3596, 0.5884, -0.6931), (-0.3318, 0.5854, -0.6931), (-0.3032, 0.5766, -0.6931), (-0.2785, 0.5623, -0.6931), (-0.2587, 0.5431, -0.6931), (-0.241, 0.5196, -0.6931), (-0.2278, 0.4929, -0.6931), (-0.2197, 0.4639, -0.6931), (-0.217, 0.4337, -0.6931), (-0.2197, 0.4036, -0.6931), (-0.2278, 0.3746, -0.6931), (-0.241, 0.3478, -0.6931), (-0.2587, 0.3244, -0.6931), (-0.2804, 0.3052, -0.6931), (-0.305, 0.2909, -0.6931), (-0.3318, 0.2821, -0.6931), (-0.3596, 0.2791, -0.6931), (-0.3875, 0.2821, -0.6931), (-0.4142, 0.2909, -0.6931), (-0.4389, 0.3052, -0.6931), (-0.4605, 0.3244, -0.6931), (-0.4783, 0.3478, -0.6931), (-0.4914, 0.3746, -0.6931), (-0.4996, 0.4036, -0.6931), (-0.5023, 0.4337, -0.6931), (-0.4996, 0.4639, -0.6931), (-0.4914, 0.4929, -0.6931), (-0.4783, 0.5196, -0.6931), (-0.4605, 0.5431, -0.6931), (-0.4389, 0.5623, -0.6931), (-0.4142, 0.5766, -0.6931), (-0.3875, 0.5854, -0.6931), (-0.263, -0.5257, -0.1774), (-0.1946, -0.4087, -0.8219), (-0.2439, -0.5277, -0.1774), (-0.1545, -0.4129, -0.8219), (-0.2256, -0.5337, -0.1774), (-0.1159, -0.4256, -0.8219), (-0.2087, -0.5435, -0.1774), (-0.08034, -0.4462, -0.8219), (-0.1939, -0.5567, -0.1774), (-0.04918, -0.4739, -0.8219), (-0.1818, -0.5727, -0.1774), (-0.02361, -0.5077, -0.8219), (-0.1728, -0.591, -0.1774), (-0.004614, -0.5462, -0.8219), (-0.1672, -0.6108, -0.1774), (0.007087, -0.588, -0.8219), (-0.1653, -0.6315, -0.1774), (0.01104, -0.6315, -0.8219), (-0.1672, -0.6521, -0.1774), (0.007087, -0.675, -0.8219), (-0.1728, -0.672, -0.1774), (-0.004614, -0.7168, -0.8219), (-0.1818, -0.6903, -0.1774), (-0.02361, -0.7553, -0.8219), (-0.1939, -0.7063, -0.1774), (-0.04918, -0.789, -0.8219), (-0.2087, -0.7195, -0.1774), (-0.08034, -0.8168, -0.8219), (-0.2256, -0.7293, -0.1774), (-0.1159, -0.8373, -0.8219), (-0.2439, -0.7353, -0.1774), (-0.1545, -0.85, -0.8219), (-0.263, -0.7373, -0.1774), (-0.1946, -0.8543, -0.8219), (-0.282, -0.7353, -0.1774), (-0.2347, -0.85, -0.8219), (-0.3004, -0.7293, -0.1774), (-0.2732, -0.8373, -0.8219), (-0.3172, -0.7195, -0.1774), (-0.3088, -0.8168, -0.8219), (-0.332, -0.7063, -0.1774), (-0.34, -0.789, -0.8219), (-0.3442, -0.6903, -0.1774), (-0.3655, -0.7553, -0.8219), (-0.3532, -0.672, -0.1774), (-0.3845, -0.7168, -0.8219), (-0.3588, -0.6521, -0.1774), (-0.3962, -0.675, -0.8219), (-0.3606, -0.6315, -0.1774), (-0.4002, -0.6315, -0.8219), (-0.3588, -0.6108, -0.1774), (-0.3962, -0.588, -0.8219), (-0.3532, -0.591, -0.1774), (-0.3845, -0.5462, -0.8219), (-0.3442, -0.5727, -0.1774), (-0.3655, -0.5077, -0.8219), (-0.332, -0.5567, -0.1774), (-0.34, -0.4739, -0.8219), (-0.3172, -0.5435, -0.1774), (-0.3088, -0.4462, -0.8219), (-0.3004, -0.5337, -0.1774), (-0.2732, -0.4256, -0.8219), (-0.282, -0.5277, -0.1774), (-0.2347, -0.4129, -0.8219), (-0.263, -0.4769, -0.3225), (-0.2352, -0.4798, -0.3225), (-0.2084, -0.4886, -0.3225), (-0.1837, -0.5029, -0.3225), (-0.1621, -0.5221, -0.3225), (-0.1444, -0.5456, -0.3225), (-0.1312, -0.5723, -0.3225), (-0.1231, -0.6013, -0.3225), (-0.1203, -0.6315, -0.3225), (-0.1231, -0.6616, -0.3225), (-0.1312, -0.6907, -0.3225), (-0.1444, -0.7174, -0.3225), (-0.1621, -0.7408, -0.3225), (-0.1837, -0.76, -0.3225), (-0.2084, -0.7743, -0.3225), (-0.2352, -0.7831, -0.3225), (-0.263, -0.7861, -0.3225), (-0.2908, -0.7831, -0.3225), (-0.3176, -0.7743, -0.3225), (-0.3423, -0.76, -0.3225), (-0.3639, -0.7408, -0.3225), (-0.3816, -0.7174, -0.3225), (-0.3948, -0.6907, -0.3225), (-0.4029, -0.6616, -0.3225), (-0.4057, -0.6315, -0.3225), (-0.4029, -0.6013, -0.3225), (-0.3948, -0.5723, -0.3225), (-0.3816, -0.5456, -0.3225), (-0.3639, -0.5221, -0.3225), (-0.3423, -0.5029, -0.3225), (-0.3176, -0.4886, -0.3225), (-0.2908, -0.4798, -0.3225), (-0.263, -0.4769, -0.6511), (-0.2352, -0.4798, -0.6511), (-0.2065, -0.4886, -0.6511), (-0.1819, -0.5029, -0.6511), (-0.1621, -0.5221, -0.6511), (-0.1444, -0.5456, -0.6511), (-0.1312, -0.5723, -0.6511), (-0.1231, -0.6013, -0.6511), (-0.1203, -0.6315, -0.6511), (-0.1231, -0.6616, -0.6511), (-0.1312, -0.6907, -0.6511), (-0.1444, -0.7174, -0.6511), (-0.1621, -0.7408, -0.6511), (-0.1837, -0.76, -0.6511), (-0.2084, -0.7743, -0.6511), (-0.2352, -0.7831, -0.6511), (-0.263, -0.7861, -0.6511), (-0.2908, -0.7831, -0.6511), (-0.3176, -0.7743, -0.6511), (-0.3423, -0.76, -0.6511), (-0.3639, -0.7408, -0.6511), (-0.3816, -0.7174, -0.6511), (-0.3948, -0.6907, -0.6511), (-0.4029, -0.6616, -0.6511), (-0.4057, -0.6315, -0.6511), (-0.4029, -0.6013, -0.6511), (-0.3948, -0.5723, -0.6511), (-0.3816, -0.5456, -0.6511), (-0.3639, -0.5221, -0.6511), (-0.3423, -0.5029, -0.6511), (-0.3176, -0.4886, -0.6511), (-0.2908, -0.4798, -0.6511), (0.4718, -0.5178, -0.1506), (0.5402, -0.4008, -0.7952), (0.4908, -0.5198, -0.1506), (0.5803, -0.4051, -0.7952), (0.5091, -0.5259, -0.1506), (0.6189, -0.4178, -0.7952), (0.526, -0.5356, -0.1506), (0.6544, -0.4384, -0.7952), (0.5408, -0.5488, -0.1506), (0.6856, -0.4661, -0.7952), (0.5529, -0.5648, -0.1506), (0.7111, -0.4998, -0.7952), (0.562, -0.5831, -0.1506), (0.7301, -0.5384, -0.7952), (0.5675, -0.603, -0.1506), (0.7418, -0.5802, -0.7952), (0.5694, -0.6236, -0.1506), (0.7458, -0.6236, -0.7952), (0.5675, -0.6443, -0.1506), (0.7418, -0.6671, -0.7952), (0.562, -0.6641, -0.1506), (0.7301, -0.7089, -0.7952), (0.5529, -0.6824, -0.1506), (0.7111, -0.7474, -0.7952), (0.5408, -0.6985, -0.1506), (0.6856, -0.7812, -0.7952), (0.526, -0.7116, -0.1506), (0.6544, -0.8089, -0.7952), (0.5091, -0.7214, -0.1506), (0.6189, -0.8295, -0.7952), (0.4908, -0.7274, -0.1506), (0.5803, -0.8422, -0.7952), (0.4718, -0.7295, -0.1506), (0.5402, -0.8465, -0.7952), (0.4527, -0.7274, -0.1506), (0.5001, -0.8422, -0.7952), (0.4344, -0.7214, -0.1506), (0.4615, -0.8295, -0.7952), (0.4175, -0.7116, -0.1506), (0.426, -0.8089, -0.7952), (0.4027, -0.6985, -0.1506), (0.3948, -0.7812, -0.7952), (0.3906, -0.6824, -0.1506), (0.3692, -0.7474, -0.7952), (0.3815, -0.6641, -0.1506), (0.3502, -0.7089, -0.7952), (0.376, -0.6443, -0.1506), (0.3385, -0.6671, -0.7952), (0.3741, -0.6236, -0.1506), (0.3346, -0.6236, -0.7952), (0.376, -0.603, -0.1506), (0.3385, -0.5802, -0.7952), (0.3815, -0.5831, -0.1506), (0.3502, -0.5384, -0.7952), (0.3906, -0.5648, -0.1506), (0.3692, -0.4998, -0.7952), (0.4027, -0.5488, -0.1506), (0.3948, -0.4661, -0.7952), (0.4175, -0.5356, -0.1506), (0.426, -0.4384, -0.7952), (0.4344, -0.5259, -0.1506), (0.4615, -0.4178, -0.7952), (0.4527, -0.5198, -0.1506), (0.5001, -0.4051, -0.7952), (0.4718, -0.469, -0.2958), (0.4996, -0.472, -0.2958), (0.5264, -0.4808, -0.2958), (0.551, -0.4951, -0.2958), (0.5726, -0.5143, -0.2958), (0.5904, -0.5377, -0.2958), (0.6036, -0.5645, -0.2958), (0.6117, -0.5935, -0.2958), (0.6144, -0.6236, -0.2958), (0.6117, -0.6538, -0.2958), (0.6036, -0.6828, -0.2958), (0.5904, -0.7095, -0.2958), (0.5726, -0.733, -0.2958), (0.551, -0.7522, -0.2958), (0.5264, -0.7665, -0.2958), (0.4996, -0.7753, -0.2958), (0.4718, -0.7782, -0.2958), (0.4439, -0.7753, -0.2958), (0.4172, -0.7665, -0.2958), (0.3925, -0.7522, -0.2958), (0.3709, -0.733, -0.2958), (0.3531, -0.7095, -0.2958), (0.3399, -0.6828, -0.2958), (0.3318, -0.6538, -0.2958), (0.3291, -0.6236, -0.2958), (0.3318, -0.5935, -0.2958), (0.3399, -0.5645, -0.2958), (0.3531, -0.5377, -0.2958), (0.3709, -0.5143, -0.2958), (0.3925, -0.4951, -0.2958), (0.4172, -0.4808, -0.2958), (0.4439, -0.472, -0.2958), (0.4718, -0.469, -0.6244), (0.4996, -0.472, -0.6244), (0.5282, -0.4808, -0.6244), (0.5529, -0.4951, -0.6244), (0.5726, -0.5143, -0.6244), (0.5904, -0.5377, -0.6244), (0.6036, -0.5645, -0.6244), (0.6117, -0.5935, -0.6244), (0.6144, -0.6236, -0.6244), (0.6117, -0.6538, -0.6244), (0.6036, -0.6828, -0.6244), (0.5904, -0.7095, -0.6244), (0.5726, -0.733, -0.6244), (0.551, -0.7522, -0.6244), (0.5264, -0.7665, -0.6244), (0.4996, -0.7753, -0.6244), (0.4718, -0.7782, -0.6244), (0.4439, -0.7753, -0.6244), (0.4172, -0.7665, -0.6244), (0.3925, -0.7522, -0.6244), (0.3709, -0.733, -0.6244), (0.3531, -0.7095, -0.6244), (0.3399, -0.6828, -0.6244), (0.3318, -0.6538, -0.6244), (0.3291, -0.6236, -0.6244), (0.3318, -0.5935, -0.6244), (0.3399, -0.5645, -0.6244), (0.3531, -0.5377, -0.6244), (0.3709, -0.5143, -0.6244), (0.3925, -0.4951, -0.6244), (0.4172, -0.4808, -0.6244), (0.4439, -0.472, -0.6244), (1.078, -0.09931, 0.1762), (1.051, -0.0999, 0.1947), (1.024, -0.1011, 0.2125), (0.9991, -0.1169, 0.2289), (0.9775, -0.1382, 0.2433), (0.9597, -0.1642, 0.2551), (0.9465, -0.1938, 0.2638), (0.9384, -0.226, 0.2692), (0.9356, -0.2595, 0.2711), (0.9384, -0.2929, 0.2692), (0.9465, -0.3251, 0.2638), (0.9597, -0.3547, 0.2551), (0.9775, -0.3807, 0.2433), (0.9991, -0.402, 0.2289), (1.024, -0.4179, 0.2125), (1.051, -0.4276, 0.1947), (1.078, -0.4309, 0.1762), (1.106, -0.4245, 0.1577), (1.133, -0.407, 0.1399), (1.164, -0.376, 0.1213), (1.182, -0.3582, 0.1093), (1.197, -0.3366, 0.09949), (1.208, -0.3119, 0.09219), (1.215, -0.2851, 0.08769), (1.217, -0.2573, 0.08617), (1.215, -0.2294, 0.08769), (1.208, -0.2026, 0.09219), (1.197, -0.1779, 0.09949), (1.182, -0.1563, 0.1093), (1.164, -0.1385, 0.1213), (1.144, -0.1253, 0.135), (1.106, -0.1026, 0.1577), (1.062, -0.0999, 0.2113), (1.089, -0.09931, 0.1928), (1.035, -0.1011, 0.2291), (1.01, -0.1169, 0.2455), (0.9885, -0.1382, 0.2598), (0.9707, -0.1642, 0.2716), (0.9575, -0.1938, 0.2804), (0.9494, -0.226, 0.2858), (0.9466, -0.2595, 0.2876), (0.9494, -0.2929, 0.2858), (0.9575, -0.3251, 0.2804), (0.9707, -0.3547, 0.2716), (0.9885, -0.3807, 0.2598), (1.01, -0.402, 0.2455), (1.035, -0.4179, 0.2291), (1.062, -0.4276, 0.2113), (1.089, -0.4309, 0.1928), (1.117, -0.4245, 0.1743), (1.144, -0.4066, 0.1565), (1.173, -0.376, 0.1351), (1.191, -0.3582, 0.1231), (1.206, -0.3366, 0.1133), (1.217, -0.3119, 0.106), (1.224, -0.2851, 0.1015), (1.226, -0.2573, 0.09997), (1.224, -0.2294, 0.1015), (1.217, -0.2026, 0.106), (1.206, -0.1779, 0.1133), (1.191, -0.1563, 0.1231), (1.173, -0.1385, 0.1351), (1.153, -0.1253, 0.1487), (1.117, -0.1026, 0.1743), (1.102, 0.4064, 0.1577), (1.14, 0.3837, 0.135), (1.16, 0.3705, 0.1213), (1.178, 0.3527, 0.1093), (1.193, 0.3311, 0.09949), (1.204, 0.3064, 0.09219), (1.211, 0.2796, 0.08769), (1.213, 0.2517, 0.08617), (1.211, 0.2239, 0.08769), (1.204, 0.1971, 0.09219), (1.193, 0.1724, 0.09949), (1.178, 0.1507, 0.1093), (1.16, 0.133, 0.1213), (1.129, 0.102, 0.1399), (1.102, 0.08445, 0.1577), (1.075, 0.07806, 0.1762), (1.047, 0.08136, 0.1947), (1.02, 0.09111, 0.2125), (0.9952, 0.107, 0.2289), (0.9735, 0.1283, 0.2433), (0.9557, 0.1543, 0.2551), (0.9425, 0.1839, 0.2638), (0.9344, 0.2161, 0.2692), (0.9317, 0.2495, 0.2711), (0.9344, 0.283, 0.2692), (0.9425, 0.3151, 0.2638), (0.9557, 0.3448, 0.2551), (0.9735, 0.3708, 0.2433), (0.9952, 0.3921, 0.2289), (1.02, 0.4079, 0.2125), (1.047, 0.4091, 0.1947), (1.075, 0.4097, 0.1762), (1.088, 0.4097, 0.1961), (1.115, 0.4064, 0.1776), (1.153, 0.3837, 0.1548), (1.173, 0.3705, 0.1412), (1.191, 0.3527, 0.1292), (1.206, 0.3311, 0.1194), (1.217, 0.3064, 0.1121), (1.224, 0.2796, 0.1076), (1.226, 0.2517, 0.106), (1.224, 0.2239, 0.1076), (1.217, 0.1971, 0.1121), (1.206, 0.1724, 0.1194), (1.191, 0.1507, 0.1292), (1.173, 0.133, 0.1412), (1.142, 0.102, 0.1598), (1.115, 0.08444, 0.1776), (1.088, 0.07805, 0.1961), (1.06, 0.08134, 0.2146), (1.033, 0.0911, 0.2324), (1.008, 0.1069, 0.2488), (0.9866, 0.1283, 0.2632), (0.9688, 0.1543, 0.2749), (0.9556, 0.1839, 0.2837), (0.9475, 0.2161, 0.2891), (0.9447, 0.2495, 0.2909), (0.9475, 0.283, 0.2891), (0.9556, 0.3151, 0.2837), (0.9688, 0.3448, 0.2749), (0.9866, 0.3708, 0.2632), (1.008, 0.3921, 0.2488), (1.033, 0.4079, 0.2324), (1.06, 0.4091, 0.2146), (1.124, -0.125, 0.1773), (1.108, -0.1272, 0.1871), (1.093, -0.1329, 0.1966), (1.079, -0.1421, 0.2052), (1.066, -0.1543, 0.2128), (1.056, -0.1691, 0.2189), (1.049, -0.1859, 0.2234), (1.044, -0.2041, 0.2261), (1.043, -0.2229, 0.2269), (1.045, -0.2417, 0.2257), (1.05, -0.2597, 0.2226), (1.058, -0.2762, 0.2178), (1.068, -0.2906, 0.2113), (1.08, -0.3024, 0.2035), (1.095, -0.311, 0.1947), (1.11, -0.3162, 0.1851), (1.126, -0.3178, 0.1752), (1.142, -0.3157, 0.1654), (1.158, -0.3099, 0.1559), (1.172, -0.3007, 0.1473), (1.184, -0.2885, 0.1397), (1.194, -0.2737, 0.1336), (1.201, -0.2569, 0.1291), (1.206, -0.2388, 0.1264), (1.207, -0.2199, 0.1256), (1.205, -0.2011, 0.1268), (1.2, -0.1831, 0.1299), (1.193, -0.1666, 0.1347), (1.182, -0.1522, 0.1412), (1.17, -0.1404, 0.149), (1.155, -0.1318, 0.1578), (1.14, -0.1266, 0.1674), (1.114, 0.3033, 0.1974), (1.098, 0.3011, 0.2072), (1.082, 0.2954, 0.2167), (1.068, 0.2862, 0.2253), (1.056, 0.274, 0.2329), (1.046, 0.2592, 0.239), (1.038, 0.2424, 0.2435), (1.034, 0.2242, 0.2462), (1.033, 0.2054, 0.247), (1.034, 0.1866, 0.2458), (1.039, 0.1686, 0.2427), (1.047, 0.1521, 0.2379), (1.057, 0.1377, 0.2314), (1.07, 0.1259, 0.2236), (1.084, 0.1173, 0.2148), (1.1, 0.1121, 0.2052), (1.116, 0.1105, 0.1953), (1.132, 0.1126, 0.1855), (1.147, 0.1184, 0.176), (1.161, 0.1276, 0.1674), (1.173, 0.1398, 0.1598), (1.183, 0.1546, 0.1537), (1.191, 0.1714, 0.1492), (1.195, 0.1895, 0.1465), (1.197, 0.2084, 0.1457), (1.195, 0.2271, 0.1469), (1.19, 0.2451, 0.15), (1.182, 0.2617, 0.1548), (1.172, 0.2761, 0.1613), (1.159, 0.2879, 0.1691), (1.145, 0.2965, 0.1779), (1.13, 0.3017, 0.1875), (1.13, -0.1265, 0.1505), (1.145, -0.1317, 0.141), (1.159, -0.1404, 0.1321), (1.172, -0.1521, 0.1243), (1.182, -0.1666, 0.1179), (1.19, -0.1831, 0.113), (1.195, -0.2011, 0.11), (1.197, -0.2199, 0.1088), (1.195, -0.2387, 0.1096), (1.191, -0.2569, 0.1122), (1.184, -0.2737, 0.1167), (1.173, -0.2885, 0.1229), (1.161, -0.3007, 0.1304), (1.147, -0.3098, 0.1391), (1.132, -0.3156, 0.1485), (1.116, -0.3177, 0.1584), (1.1, -0.3162, 0.1683), (1.084, -0.311, 0.1778), (1.07, -0.3023, 0.1867), (1.057, -0.2906, 0.1945), (1.047, -0.2761, 0.2009), (1.039, -0.2596, 0.2058), (1.034, -0.2416, 0.2088), (1.033, -0.2228, 0.21), (1.034, -0.204, 0.2093), (1.038, -0.1858, 0.2066), (1.046, -0.169, 0.2021), (1.056, -0.1542, 0.1959), (1.068, -0.142, 0.1884), (1.082, -0.1329, 0.1797), (1.114, -0.1249, 0.1604), (1.098, -0.1271, 0.1703), (1.114, 0.2061, 0.2049), (1.12, 0.2039, 0.201), (1.125, 0.2004, 0.1975), (1.13, 0.1956, 0.1943), (1.134, 0.1898, 0.1917), (1.137, 0.1831, 0.1898), (1.139, 0.1759, 0.1887), (1.14, 0.1684, 0.1883), (1.139, 0.161, 0.1887), (1.137, 0.1538, 0.1898), (1.134, 0.1471, 0.1917), (1.13, 0.1413, 0.1943), (1.125, 0.1365, 0.1975), (1.12, 0.133, 0.201), (1.114, 0.1308, 0.2049), (1.107, 0.13, 0.2089), (1.101, 0.1308, 0.213), (1.095, 0.133, 0.2169), (1.089, 0.1365, 0.2204), (1.085, 0.1413, 0.2236), (1.081, 0.1471, 0.2261), (1.078, 0.1538, 0.2281), (1.076, 0.161, 0.2292), (1.075, 0.1684, 0.2296), (1.076, 0.1759, 0.2292), (1.078, 0.1831, 0.2281), (1.081, 0.1898, 0.2261), (1.085, 0.1956, 0.2236), (1.089, 0.2004, 0.2204), (1.095, 0.2039, 0.2169), (1.107, 0.2068, 0.2089), (1.101, 0.2061, 0.213), (1.116, -0.1447, 0.1753), (1.122, -0.144, 0.1713), (1.11, -0.1469, 0.1792), (1.104, -0.1504, 0.1828), (1.099, -0.1552, 0.1859), (1.095, -0.161, 0.1885), (1.092, -0.1677, 0.1904), (1.091, -0.1749, 0.1916), (1.09, -0.1824, 0.192), (1.091, -0.1899, 0.1916), (1.092, -0.1971, 0.1904), (1.095, -0.2037, 0.1885), (1.099, -0.2095, 0.1859), (1.104, -0.2143, 0.1828), (1.11, -0.2178, 0.1792), (1.116, -0.22, 0.1753), (1.122, -0.2208, 0.1713), (1.129, -0.22, 0.1673), (1.135, -0.2178, 0.1634), (1.14, -0.2143, 0.1598), (1.145, -0.2095, 0.1567), (1.149, -0.2037, 0.1541), (1.152, -0.1971, 0.1522), (1.154, -0.1899, 0.151), (1.155, -0.1824, 0.1506), (1.154, -0.1749, 0.151), (1.152, -0.1677, 0.1522), (1.149, -0.161, 0.1541), (1.145, -0.1552, 0.1567), (1.14, -0.1504, 0.1598), (1.135, -0.1469, 0.1634), (1.129, -0.1447, 0.1673), (1.089, 0.2086, 0.2054), (1.096, 0.2093, 0.2013), (1.083, 0.2064, 0.2092), (1.078, 0.2028, 0.2128), (1.073, 0.1981, 0.216), (1.069, 0.1922, 0.2185), (1.066, 0.1856, 0.2204), (1.064, 0.1784, 0.2216), (1.063, 0.1709, 0.222), (1.064, 0.1634, 0.2216), (1.066, 0.1562, 0.2204), (1.069, 0.1496, 0.2185), (1.073, 0.1438, 0.216), (1.078, 0.139, 0.2128), (1.083, 0.1354, 0.2092), (1.089, 0.1332, 0.2054), (1.096, 0.1325, 0.2013), (1.102, 0.1332, 0.1973), (1.108, 0.1354, 0.1934), (1.113, 0.139, 0.1898), (1.118, 0.1438, 0.1867), (1.122, 0.1496, 0.1841), (1.125, 0.1562, 0.1822), (1.127, 0.1634, 0.181), (1.128, 0.1709, 0.1806), (1.127, 0.1784, 0.181), (1.125, 0.1856, 0.1822), (1.122, 0.1922, 0.1841), (1.118, 0.1981, 0.1867), (1.113, 0.2028, 0.1898), (1.108, 0.2064, 0.1934), (1.102, 0.2086, 0.1973), (1.107, -0.1376, 0.1867), (1.113, -0.1398, 0.1828), (1.118, -0.1433, 0.1792), (1.123, -0.1481, 0.1761), (1.127, -0.1539, 0.1735), (1.13, -0.1605, 0.1716), (1.132, -0.1677, 0.1704), (1.133, -0.1752, 0.17), (1.132, -0.1827, 0.1704), (1.13, -0.1899, 0.1716), (1.127, -0.1966, 0.1735), (1.123, -0.2024, 0.1761), (1.118, -0.2072, 0.1792), (1.113, -0.2107, 0.1828), (1.107, -0.2129, 0.1867), (1.1, -0.2136, 0.1907), (1.094, -0.2129, 0.1948), (1.088, -0.2107, 0.1986), (1.082, -0.2072, 0.2022), (1.077, -0.2024, 0.2053), (1.073, -0.1966, 0.2079), (1.07, -0.1899, 0.2098), (1.069, -0.1827, 0.211), (1.068, -0.1752, 0.2114), (1.069, -0.1677, 0.211), (1.07, -0.1605, 0.2098), (1.073, -0.1539, 0.2079), (1.077, -0.1481, 0.2053), (1.082, -0.1433, 0.2022), (1.088, -0.1398, 0.1986), (1.1, -0.1368, 0.1907), (1.094, -0.1376, 0.1948), (1.112, -0.1376, 0.1947), (1.118, -0.1398, 0.1908), (1.123, -0.1433, 0.1872), (1.128, -0.1481, 0.1841), (1.132, -0.1539, 0.1815), (1.135, -0.1605, 0.1796), (1.137, -0.1677, 0.1784), (1.138, -0.1752, 0.178), (1.137, -0.1827, 0.1784), (1.135, -0.1899, 0.1796), (1.132, -0.1966, 0.1815), (1.128, -0.2024, 0.1841), (1.123, -0.2072, 0.1872), (1.118, -0.2107, 0.1908), (1.112, -0.2129, 0.1947), (1.105, -0.2136, 0.1987), (1.099, -0.2129, 0.2028), (1.093, -0.2107, 0.2066), (1.087, -0.2072, 0.2102), (1.083, -0.2024, 0.2133), (1.079, -0.1966, 0.2159), (1.076, -0.1899, 0.2178), (1.074, -0.1827, 0.219), (1.073, -0.1752, 0.2194), (1.074, -0.1677, 0.219), (1.076, -0.1605, 0.2178), (1.079, -0.1539, 0.2159), (1.083, -0.1481, 0.2133), (1.087, -0.1433, 0.2102), (1.093, -0.1398, 0.2066), (1.105, -0.1368, 0.1987), (1.099, -0.1376, 0.2028)], [], [(0, 4, 5, 1), (143, 144, 48, 49), (4, 52, 51, 5), (144, 155, 84, 48), (0, 1, 6, 2), (2, 6, 57, 58), (143, 49, 50, 145), (145, 50, 85, 156), (0, 2, 7, 3), (92, 93, 63, 64), (2, 58, 59, 7), (93, 105, 86, 63), (0, 3, 8, 4), (4, 8, 53, 52), (92, 64, 65, 94), (94, 65, 87, 104), (9, 13, 14, 10), (10, 14, 75, 76), (147, 73, 72, 146), (146, 72, 88, 157), (9, 10, 15, 11), (95, 96, 83, 82), (10, 76, 77, 15), (96, 106, 91, 83), (9, 11, 16, 12), (12, 16, 80, 79), (95, 82, 81, 97), (97, 81, 90, 107), (9, 12, 17, 13), (147, 148, 74, 73), (12, 79, 78, 17), (148, 158, 89, 74), (18, 19, 22, 20), (123, 124, 72, 73), (19, 55, 56, 22), (124, 134, 88, 72), (18, 20, 23, 21), (21, 23, 62, 61), (123, 73, 74, 125), (125, 74, 89, 135), (24, 28, 29, 25), (149, 150, 60, 61), (28, 58, 57, 29), (150, 156, 85, 60), (24, 25, 30, 26), (126, 127, 78, 79), (149, 61, 62, 151), (160, 135, 89, 158), (24, 26, 31, 27), (98, 99, 68, 67), (126, 79, 80, 128), (139, 107, 90, 136), (24, 27, 32, 28), (28, 32, 59, 58), (98, 67, 66, 100), (100, 66, 86, 105), (65, 64, 118, 119), (33, 35, 66, 67), (81, 82, 121, 120), (35, 63, 86, 66), (64, 63, 117, 118), (129, 81, 120, 141), (33, 67, 68, 36), (129, 136, 90, 81), (34, 38, 116, 111), (34, 37, 71, 70), (63, 35, 113, 117), (130, 83, 91, 137), (37, 34, 111, 115), (38, 65, 119, 116), (34, 70, 69, 38), (38, 69, 87, 65), (39, 43, 44, 40), (152, 153, 56, 55), (132, 76, 75, 131), (159, 157, 88, 134), (39, 40, 45, 41), (41, 45, 51, 52), (152, 55, 54, 154), (154, 54, 84, 155), (39, 41, 46, 42), (101, 102, 69, 70), (41, 52, 53, 46), (102, 104, 87, 69), (39, 42, 47, 43), (132, 133, 77, 76), (101, 70, 71, 103), (138, 137, 91, 106), (133, 138, 106, 77), (42, 101, 103, 47), (46, 53, 104, 102), (42, 46, 102, 101), (32, 100, 105, 59), (27, 98, 100, 32), (128, 80, 107, 139), (27, 31, 99, 98), (16, 97, 107, 80), (11, 95, 97, 16), (15, 77, 106, 96), (11, 15, 96, 95), (8, 94, 104, 53), (3, 92, 94, 8), (7, 59, 105, 93), (3, 7, 93, 92), (108, 112, 113, 109), (112, 118, 117, 113), (108, 109, 114, 110), (140, 141, 120, 121), (108, 110, 115, 111), (140, 121, 122, 142), (108, 111, 116, 112), (112, 116, 119, 118), (35, 33, 109, 113), (82, 83, 122, 121), (33, 36, 114, 109), (130, 37, 115, 142), (83, 130, 142, 122), (110, 140, 142, 115), (110, 114, 141, 140), (31, 128, 139, 99), (47, 103, 138, 133), (103, 71, 137, 138), (43, 47, 133, 132), (153, 159, 134, 56), (43, 132, 131, 44), (37, 130, 137, 71), (36, 68, 136, 129), (36, 129, 141, 114), (99, 139, 136, 68), (26, 126, 128, 31), (151, 62, 135, 160), (26, 30, 127, 126), (23, 125, 135, 62), (20, 123, 125, 23), (22, 56, 134, 124), (20, 22, 124, 123), (30, 151, 160, 127), (44, 131, 159, 153), (45, 154, 155, 51), (40, 152, 154, 45), (131, 75, 157, 159), (40, 44, 153, 152), (127, 160, 158, 78), (25, 149, 151, 30), (29, 57, 156, 150), (25, 29, 150, 149), (17, 78, 158, 148), (13, 17, 148, 147), (14, 146, 157, 75), (13, 147, 146, 14), (6, 145, 156, 57), (1, 143, 145, 6), (5, 51, 155, 144), (1, 5, 144, 143), (60, 85, 61), (21, 61, 18), (21, 18, 19), (48, 84, 54), (48, 54, 85), (48, 85, 50, 49), (192, 161, 162, 163, 164, 165, 166, 167, 168, 169, 170, 171, 172, 173, 174, 175, 176, 177, 178, 179, 180, 181, 182, 183, 184, 185, 186, 187, 188, 189, 190, 191), (193, 224, 223, 222, 221, 220, 219, 218, 217, 216, 215, 214, 213, 212, 211, 210, 209, 208, 207, 206, 205, 204, 203, 202, 201, 200, 199, 198, 197, 196, 195, 194), (169, 168, 201, 202), (183, 182, 215, 216), (170, 169, 202, 203), (184, 183, 216, 217), (171, 170, 203, 204), (185, 184, 217, 218), (172, 171, 204, 205), (186, 185, 218, 219), (173, 172, 205, 206), (187, 186, 219, 220), (174, 173, 206, 207), (188, 187, 220, 221), (175, 174, 207, 208), (161, 192, 193, 194), (189, 188, 221, 222), (176, 175, 208, 209), (163, 162, 195, 196), (190, 189, 222, 223), (177, 176, 209, 210), (164, 163, 196, 197), (191, 190, 223, 224), (178, 177, 210, 211), (165, 164, 197, 198), (192, 191, 224, 193), (179, 178, 211, 212), (166, 165, 198, 199), (162, 161, 194, 195), (180, 179, 212, 213), (167, 166, 199, 200), (181, 180, 213, 214), (168, 167, 200, 201), (182, 181, 214, 215), (256, 225, 226, 227, 228, 229, 230, 231, 232, 233, 234, 235, 236, 237, 238, 239, 240, 241, 242, 243, 244, 245, 246, 247, 248, 249, 250, 251, 252, 253, 254, 255), (257, 288, 287, 286, 285, 284, 283, 282, 281, 280, 279, 278, 277, 276, 275, 274, 273, 272, 271, 270, 269, 268, 267, 266, 265, 264, 263, 262, 261, 260, 259, 258), (247, 246, 279, 280), (248, 247, 280, 281), (249, 248, 281, 282), (250, 249, 282, 283), (251, 250, 283, 284), (252, 251, 284, 285), (225, 256, 257, 258), (253, 252, 285, 286), (227, 226, 259, 260), (254, 253, 286, 287), (255, 254, 287, 288), (256, 255, 288, 257), (244, 243, 276, 277), (245, 244, 277, 278), (246, 245, 278, 279), (320, 289, 290, 291, 292, 293, 294, 295, 296, 297, 298, 299, 300, 301, 302, 303, 304, 305, 306, 307, 308, 309, 310, 311, 312, 313, 314, 315, 316, 317, 318, 319), (321, 352, 351, 350, 349, 348, 347, 346, 345, 344, 343, 342, 341, 340, 339, 338, 337, 336, 335, 334, 333, 332, 331, 330, 329, 328, 327, 326, 325, 324, 323, 322), (311, 310, 343, 344), (312, 311, 344, 345), (313, 312, 345, 346), (314, 313, 346, 347), (315, 314, 347, 348), (316, 315, 348, 349), (289, 320, 321, 322), (317, 316, 349, 350), (318, 317, 350, 351), (319, 318, 351, 352), (320, 319, 352, 321), (290, 289, 322, 323), (309, 308, 341, 342), (310, 309, 342, 343), (384, 353, 354, 355, 356, 357, 358, 359, 360, 361, 362, 363, 364, 365, 366, 367, 368, 369, 370, 371, 372, 373, 374, 375, 376, 377, 378, 379, 380, 381, 382, 383), (385, 416, 415, 414, 413, 412, 411, 410, 409, 408, 407, 406, 405, 404, 403, 402, 401, 400, 399, 398, 397, 396, 395, 394, 393, 392, 391, 390, 389, 388, 387, 386), (375, 374, 407, 408), (376, 375, 408, 409), (377, 376, 409, 410), (378, 377, 410, 411), (379, 378, 411, 412), (380, 379, 412, 413), (353, 384, 385, 386), (381, 380, 413, 414), (382, 381, 414, 415), (383, 382, 415, 416), (384, 383, 416, 385), (354, 353, 386, 387), (373, 372, 405, 406), (374, 373, 406, 407), (448, 417, 418, 419, 420, 421, 422, 423, 424, 425, 426, 427, 428, 429, 430, 431, 432, 433, 434, 435, 436, 437, 438, 439, 440, 441, 442, 443, 444, 445, 446, 447), (449, 480, 479, 478, 477, 476, 475, 474, 473, 472, 471, 470, 469, 468, 467, 466, 465, 464, 463, 462, 461, 460, 459, 458, 457, 456, 455, 454, 453, 452, 451, 450), (439, 438, 471, 472), (440, 439, 472, 473), (441, 440, 473, 474), (442, 441, 474, 475), (443, 442, 475, 476), (444, 443, 476, 477), (417, 448, 449, 450), (445, 444, 477, 478), (446, 445, 478, 479), (447, 446, 479, 480), (448, 447, 480, 449), (418, 417, 450, 451), (437, 436, 469, 470), (438, 437, 470, 471), (512, 481, 482, 483, 484, 485, 486, 487, 488, 489, 490, 491, 492, 493, 494, 495, 496, 497, 498, 499, 500, 501, 502, 503, 504, 505, 506, 507, 508, 509, 510, 511), (513, 544, 543, 542, 541, 540, 539, 538, 537, 536, 535, 534, 533, 532, 531, 530, 529, 528, 527, 526, 525, 524, 523, 522, 521, 520, 519, 518, 517, 516, 515, 514), (503, 502, 535, 536), (504, 503, 536, 537), (505, 504, 537, 538), (506, 505, 538, 539), (507, 506, 539, 540), (508, 507, 540, 541), (481, 512, 513, 514), (509, 508, 541, 542), (510, 509, 542, 543), (511, 510, 543, 544), (512, 511, 544, 513), (482, 481, 514, 515), (501, 500, 533, 534), (502, 501, 534, 535), (576, 545, 546, 547, 548, 549, 550, 551, 552, 553, 554, 555, 556, 557, 558, 559, 560, 561, 562, 563, 564, 565, 566, 567, 568, 569, 570, 571, 572, 573, 574, 575), (577, 608, 607, 606, 605, 604, 603, 602, 601, 600, 599, 598, 597, 596, 595, 594, 593, 592, 591, 590, 589, 588, 587, 586, 585, 584, 583, 582, 581, 580, 579, 578), (567, 566, 599, 600), (568, 567, 600, 601), (569, 568, 601, 602), (570, 569, 602, 603), (571, 570, 603, 604), (572, 571, 604, 605), (545, 576, 577, 578), (573, 572, 605, 606), (574, 573, 606, 607), (575, 574, 607, 608), (576, 575, 608, 577), (546, 545, 578, 579), (565, 564, 597, 598), (566, 565, 598, 599), (640, 609, 610, 611, 612, 613, 614, 615, 616, 617, 618, 619, 620, 621, 622, 623, 624, 625, 626, 627, 628, 629, 630, 631, 632, 633, 634, 635, 636, 637, 638, 639), (641, 672, 671, 670, 669, 668, 667, 666, 665, 664, 663, 662, 661, 660, 659, 658, 657, 656, 655, 654, 653, 652, 651, 650, 649, 648, 647, 646, 645, 644, 643, 642), (631, 630, 663, 664), (632, 631, 664, 665), (633, 632, 665, 666), (634, 633, 666, 667), (635, 634, 667, 668), (636, 635, 668, 669), (609, 640, 641, 642), (637, 636, 669, 670), (638, 637, 670, 671), (639, 638, 671, 672), (640, 639, 672, 641), (610, 609, 642, 643), (629, 628, 661, 662), (630, 629, 662, 663), (704, 673, 674, 675, 676, 677, 678, 679, 680, 681, 682, 683, 684, 685, 686, 687, 688, 689, 690, 691, 692, 693, 694, 695, 696, 697, 698, 699, 700, 701, 702, 703), (705, 736, 735, 734, 733, 732, 731, 730, 729, 728, 727, 726, 725, 724, 723, 722, 721, 720, 719, 718, 717, 716, 715, 714, 713, 712, 711, 710, 709, 708, 707, 706), (695, 694, 727, 728), (696, 695, 728, 729), (697, 696, 729, 730), (698, 697, 730, 731), (699, 698, 731, 732), (700, 699, 732, 733), (673, 704, 705, 706), (701, 700, 733, 734), (702, 701, 734, 735), (703, 702, 735, 736), (704, 703, 736, 705), (674, 673, 706, 707), (693, 692, 725, 726), (694, 693, 726, 727), (768, 737, 738, 739, 740, 741, 742, 743, 744, 745, 746, 747, 748, 749, 750, 751, 752, 753, 754, 755, 756, 757, 758, 759, 760, 761, 762, 763, 764, 765, 766, 767), (769, 800, 799, 798, 797, 796, 795, 794, 793, 792, 791, 790, 789, 788, 787, 786, 785, 784, 783, 782, 781, 780, 779, 778, 777, 776, 775, 774, 773, 772, 771, 770), (759, 758, 791, 792), (760, 759, 792, 793), (761, 760, 793, 794), (762, 761, 794, 795), (763, 762, 795, 796), (764, 763, 796, 797), (737, 768, 769, 770), (765, 764, 797, 798), (766, 765, 798, 799), (767, 766, 799, 800), (768, 767, 800, 769), (738, 737, 770, 771), (757, 756, 789, 790), (758, 757, 790, 791), (801, 803, 804, 802), (806, 807, 808, 805), (804, 803, 805, 808), (801, 802, 807, 806), (802, 804, 808, 807), (803, 801, 806, 805), (809, 811, 812, 810), (814, 815, 816, 813), (812, 811, 813, 816), (809, 810, 815, 814), (810, 812, 816, 815), (811, 809, 814, 813), (913, 818, 820, 914), (914, 820, 822, 915), (915, 822, 824, 916), (916, 824, 826, 917), (917, 826, 828, 918), (918, 828, 830, 919), (919, 830, 832, 920), (920, 832, 834, 921), (921, 834, 836, 922), (922, 836, 838, 923), (923, 838, 840, 924), (924, 840, 842, 925), (925, 842, 844, 926), (926, 844, 846, 927), (927, 846, 848, 928), (928, 848, 850, 929), (929, 850, 852, 930), (930, 852, 854, 931), (931, 854, 856, 932), (932, 856, 858, 933), (933, 858, 860, 934), (934, 860, 862, 935), (935, 862, 864, 936), (936, 864, 866, 937), (937, 866, 868, 938), (938, 868, 870, 939), (939, 870, 872, 940), (940, 872, 874, 941), (941, 874, 876, 942), (942, 876, 878, 943), (820, 818, 880, 878, 876, 874, 872, 870, 868, 866, 864, 862, 860, 858, 856, 854, 852, 850, 848, 846, 844, 842, 840, 838, 836, 834, 832, 830, 828, 826, 824, 822), (944, 880, 818, 913), (943, 878, 880, 944), (817, 819, 821, 823, 825, 827, 829, 831, 833, 835, 837, 839, 841, 843, 845, 847, 849, 851, 853, 855, 857, 859, 861, 863, 865, 867, 869, 871, 873, 875, 877, 879), (877, 911, 912, 879), (879, 912, 881, 817), (875, 910, 911, 877), (873, 909, 910, 875), (871, 908, 909, 873), (869, 907, 908, 871), (867, 906, 907, 869), (865, 905, 906, 867), (863, 904, 905, 865), (861, 903, 904, 863), (859, 902, 903, 861), (857, 901, 902, 859), (855, 900, 901, 857), (853, 899, 900, 855), (851, 898, 899, 853), (849, 897, 898, 851), (847, 896, 897, 849), (845, 895, 896, 847), (843, 894, 895, 845), (841, 893, 894, 843), (839, 892, 893, 841), (837, 891, 892, 839), (835, 890, 891, 837), (833, 889, 890, 835), (831, 888, 889, 833), (829, 887, 888, 831), (827, 886, 887, 829), (825, 885, 886, 827), (823, 884, 885, 825), (821, 883, 884, 823), (819, 882, 883, 821), (817, 881, 882, 819), (911, 943, 944, 912), (912, 944, 913, 881), (910, 942, 943, 911), (909, 941, 942, 910), (908, 940, 941, 909), (907, 939, 940, 908), (906, 938, 939, 907), (905, 937, 938, 906), (904, 936, 937, 905), (903, 935, 936, 904), (902, 934, 935, 903), (901, 933, 934, 902), (900, 932, 933, 901), (899, 931, 932, 900), (898, 930, 931, 899), (897, 929, 930, 898), (896, 928, 929, 897), (895, 927, 928, 896), (894, 926, 927, 895), (893, 925, 926, 894), (892, 924, 925, 893), (891, 923, 924, 892), (890, 922, 923, 891), (889, 921, 922, 890), (888, 920, 921, 889), (887, 919, 920, 888), (886, 918, 919, 887), (885, 917, 918, 886), (884, 916, 917, 885), (883, 915, 916, 884), (882, 914, 915, 883), (881, 913, 914, 882), (1041, 946, 948, 1042), (1042, 948, 950, 1043), (1043, 950, 952, 1044), (1044, 952, 954, 1045), (1045, 954, 956, 1046), (1046, 956, 958, 1047), (1047, 958, 960, 1048), (1048, 960, 962, 1049), (1049, 962, 964, 1050), (1050, 964, 966, 1051), (1051, 966, 968, 1052), (1052, 968, 970, 1053), (1053, 970, 972, 1054), (1054, 972, 974, 1055), (1055, 974, 976, 1056), (1056, 976, 978, 1057), (1057, 978, 980, 1058), (1058, 980, 982, 1059), (1059, 982, 984, 1060), (1060, 984, 986, 1061), (1061, 986, 988, 1062), (1062, 988, 990, 1063), (1063, 990, 992, 1064), (1064, 992, 994, 1065), (1065, 994, 996, 1066), (1066, 996, 998, 1067), (1067, 998, 1000, 1068), (1068, 1000, 1002, 1069), (1069, 1002, 1004, 1070), (1070, 1004, 1006, 1071), (948, 946, 1008, 1006, 1004, 1002, 1000, 998, 996, 994, 992, 990, 988, 986, 984, 982, 980, 978, 976, 974, 972, 970, 968, 966, 964, 962, 960, 958, 956, 954, 952, 950), (1072, 1008, 946, 1041), (1071, 1006, 1008, 1072), (945, 947, 949, 951, 953, 955, 957, 959, 961, 963, 965, 967, 969, 971, 973, 975, 977, 979, 981, 983, 985, 987, 989, 991, 993, 995, 997, 999, 1001, 1003, 1005, 1007), (1005, 1039, 1040, 1007), (1007, 1040, 1009, 945), (1003, 1038, 1039, 1005), (1001, 1037, 1038, 1003), (999, 1036, 1037, 1001), (997, 1035, 1036, 999), (995, 1034, 1035, 997), (993, 1033, 1034, 995), (991, 1032, 1033, 993), (989, 1031, 1032, 991), (987, 1030, 1031, 989), (985, 1029, 1030, 987), (983, 1028, 1029, 985), (981, 1027, 1028, 983), (977, 1025, 1026, 979), (975, 1024, 1025, 977), (973, 1023, 1024, 975), (971, 1022, 1023, 973), (969, 1021, 1022, 971), (967, 1020, 1021, 969), (965, 1019, 1020, 967), (963, 1018, 1019, 965), (961, 1017, 1018, 963), (959, 1016, 1017, 961), (957, 1015, 1016, 959), (955, 1014, 1015, 957), (953, 1013, 1014, 955), (951, 1012, 1013, 953), (949, 1011, 1012, 951), (947, 1010, 1011, 949), (945, 1009, 1010, 947), (1039, 1071, 1072, 1040), (1040, 1072, 1041, 1009), (1038, 1070, 1071, 1039), (1037, 1069, 1070, 1038), (1036, 1068, 1069, 1037), (1035, 1067, 1068, 1036), (1034, 1066, 1067, 1035), (1033, 1065, 1066, 1034), (1032, 1064, 1065, 1033), (1031, 1063, 1064, 1032), (1030, 1062, 1063, 1031), (1029, 1061, 1062, 1030), (1028, 1060, 1061, 1029), (1027, 1059, 1060, 1028), (1025, 1057, 1058, 1026), (1024, 1056, 1057, 1025), (1023, 1055, 1056, 1024), (1022, 1054, 1055, 1023), (1021, 1053, 1054, 1022), (1020, 1052, 1053, 1021), (1019, 1051, 1052, 1020), (1018, 1050, 1051, 1019), (1017, 1049, 1050, 1018), (1016, 1048, 1049, 1017), (1015, 1047, 1048, 1016), (1014, 1046, 1047, 1015), (1013, 1045, 1046, 1014), (1012, 1044, 1045, 1013), (1011, 1043, 1044, 1012), (1010, 1042, 1043, 1011), (1009, 1041, 1042, 1010), (1169, 1074, 1076, 1170), (1170, 1076, 1078, 1171), (1171, 1078, 1080, 1172), (1172, 1080, 1082, 1173), (1173, 1082, 1084, 1174), (1174, 1084, 1086, 1175), (1175, 1086, 1088, 1176), (1176, 1088, 1090, 1177), (1177, 1090, 1092, 1178), (1178, 1092, 1094, 1179), (1179, 1094, 1096, 1180), (1180, 1096, 1098, 1181), (1181, 1098, 1100, 1182), (1182, 1100, 1102, 1183), (1183, 1102, 1104, 1184), (1184, 1104, 1106, 1185), (1185, 1106, 1108, 1186), (1186, 1108, 1110, 1187), (1187, 1110, 1112, 1188), (1188, 1112, 1114, 1189), (1189, 1114, 1116, 1190), (1190, 1116, 1118, 1191), (1191, 1118, 1120, 1192), (1192, 1120, 1122, 1193), (1193, 1122, 1124, 1194), (1194, 1124, 1126, 1195), (1195, 1126, 1128, 1196), (1196, 1128, 1130, 1197), (1197, 1130, 1132, 1198), (1198, 1132, 1134, 1199), (1076, 1074, 1136, 1134, 1132, 1130, 1128, 1126, 1124, 1122, 1120, 1118, 1116, 1114, 1112, 1110, 1108, 1106, 1104, 1102, 1100, 1098, 1096, 1094, 1092, 1090, 1088, 1086, 1084, 1082, 1080, 1078), (1200, 1136, 1074, 1169), (1199, 1134, 1136, 1200), (1073, 1075, 1077, 1079, 1081, 1083, 1085, 1087, 1089, 1091, 1093, 1095, 1097, 1099, 1101, 1103, 1105, 1107, 1109, 1111, 1113, 1115, 1117, 1119, 1121, 1123, 1125, 1127, 1129, 1131, 1133, 1135), (1133, 1167, 1168, 1135), (1135, 1168, 1137, 1073), (1131, 1166, 1167, 1133), (1129, 1165, 1166, 1131), (1127, 1164, 1165, 1129), (1125, 1163, 1164, 1127), (1123, 1162, 1163, 1125), (1121, 1161, 1162, 1123), (1119, 1160, 1161, 1121), (1117, 1159, 1160, 1119), (1115, 1158, 1159, 1117), (1113, 1157, 1158, 1115), (1111, 1156, 1157, 1113), (1109, 1155, 1156, 1111), (1105, 1153, 1154, 1107), (1103, 1152, 1153, 1105), (1101, 1151, 1152, 1103), (1099, 1150, 1151, 1101), (1097, 1149, 1150, 1099), (1095, 1148, 1149, 1097), (1093, 1147, 1148, 1095), (1091, 1146, 1147, 1093), (1089, 1145, 1146, 1091), (1087, 1144, 1145, 1089), (1085, 1143, 1144, 1087), (1083, 1142, 1143, 1085), (1081, 1141, 1142, 1083), (1079, 1140, 1141, 1081), (1077, 1139, 1140, 1079), (1075, 1138, 1139, 1077), (1073, 1137, 1138, 1075), (1167, 1199, 1200, 1168), (1168, 1200, 1169, 1137), (1166, 1198, 1199, 1167), (1165, 1197, 1198, 1166), (1164, 1196, 1197, 1165), (1163, 1195, 1196, 1164), (1162, 1194, 1195, 1163), (1161, 1193, 1194, 1162), (1160, 1192, 1193, 1161), (1159, 1191, 1192, 1160), (1158, 1190, 1191, 1159), (1157, 1189, 1190, 1158), (1156, 1188, 1189, 1157), (1155, 1187, 1188, 1156), (1153, 1185, 1186, 1154), (1152, 1184, 1185, 1153), (1151, 1183, 1184, 1152), (1150, 1182, 1183, 1151), (1149, 1181, 1182, 1150), (1148, 1180, 1181, 1149), (1147, 1179, 1180, 1148), (1146, 1178, 1179, 1147), (1145, 1177, 1178, 1146), (1144, 1176, 1177, 1145), (1143, 1175, 1176, 1144), (1142, 1174, 1175, 1143), (1141, 1173, 1174, 1142), (1140, 1172, 1173, 1141), (1139, 1171, 1172, 1140), (1138, 1170, 1171, 1139), (1137, 1169, 1170, 1138), (1297, 1202, 1204, 1298), (1298, 1204, 1206, 1299), (1299, 1206, 1208, 1300), (1300, 1208, 1210, 1301), (1301, 1210, 1212, 1302), (1302, 1212, 1214, 1303), (1303, 1214, 1216, 1304), (1304, 1216, 1218, 1305), (1305, 1218, 1220, 1306), (1306, 1220, 1222, 1307), (1307, 1222, 1224, 1308), (1308, 1224, 1226, 1309), (1309, 1226, 1228, 1310), (1310, 1228, 1230, 1311), (1311, 1230, 1232, 1312), (1312, 1232, 1234, 1313), (1313, 1234, 1236, 1314), (1314, 1236, 1238, 1315), (1315, 1238, 1240, 1316), (1316, 1240, 1242, 1317), (1317, 1242, 1244, 1318), (1318, 1244, 1246, 1319), (1319, 1246, 1248, 1320), (1320, 1248, 1250, 1321), (1321, 1250, 1252, 1322), (1322, 1252, 1254, 1323), (1323, 1254, 1256, 1324), (1324, 1256, 1258, 1325), (1325, 1258, 1260, 1326), (1326, 1260, 1262, 1327), (1204, 1202, 1264, 1262, 1260, 1258, 1256, 1254, 1252, 1250, 1248, 1246, 1244, 1242, 1240, 1238, 1236, 1234, 1232, 1230, 1228, 1226, 1224, 1222, 1220, 1218, 1216, 1214, 1212, 1210, 1208, 1206), (1328, 1264, 1202, 1297), (1327, 1262, 1264, 1328), (1201, 1203, 1205, 1207, 1209, 1211, 1213, 1215, 1217, 1219, 1221, 1223, 1225, 1227, 1229, 1231, 1233, 1235, 1237, 1239, 1241, 1243, 1245, 1247, 1249, 1251, 1253, 1255, 1257, 1259, 1261, 1263), (1261, 1295, 1296, 1263), (1263, 1296, 1265, 1201), (1259, 1294, 1295, 1261), (1257, 1293, 1294, 1259), (1255, 1292, 1293, 1257), (1253, 1291, 1292, 1255), (1251, 1290, 1291, 1253), (1249, 1289, 1290, 1251), (1247, 1288, 1289, 1249), (1245, 1287, 1288, 1247), (1243, 1286, 1287, 1245), (1241, 1285, 1286, 1243), (1239, 1284, 1285, 1241), (1237, 1283, 1284, 1239), (1233, 1281, 1282, 1235), (1231, 1280, 1281, 1233), (1229, 1279, 1280, 1231), (1227, 1278, 1279, 1229), (1225, 1277, 1278, 1227), (1223, 1276, 1277, 1225), (1221, 1275, 1276, 1223), (1219, 1274, 1275, 1221), (1217, 1273, 1274, 1219), (1215, 1272, 1273, 1217), (1213, 1271, 1272, 1215), (1211, 1270, 1271, 1213), (1209, 1269, 1270, 1211), (1207, 1268, 1269, 1209), (1205, 1267, 1268, 1207), (1203, 1266, 1267, 1205), (1201, 1265, 1266, 1203), (1295, 1327, 1328, 1296), (1296, 1328, 1297, 1265), (1294, 1326, 1327, 1295), (1293, 1325, 1326, 1294), (1292, 1324, 1325, 1293), (1291, 1323, 1324, 1292), (1290, 1322, 1323, 1291), (1289, 1321, 1322, 1290), (1288, 1320, 1321, 1289), (1287, 1319, 1320, 1288), (1286, 1318, 1319, 1287), (1285, 1317, 1318, 1286), (1284, 1316, 1317, 1285), (1283, 1315, 1316, 1284), (1281, 1313, 1314, 1282), (1280, 1312, 1313, 1281), (1279, 1311, 1312, 1280), (1278, 1310, 1311, 1279), (1277, 1309, 1310, 1278), (1276, 1308, 1309, 1277), (1275, 1307, 1308, 1276), (1274, 1306, 1307, 1275), (1273, 1305, 1306, 1274), (1272, 1304, 1305, 1273), (1271, 1303, 1304, 1272), (1270, 1302, 1303, 1271), (1269, 1301, 1302, 1270), (1268, 1300, 1301, 1269), (1267, 1299, 1300, 1268), (1266, 1298, 1299, 1267), (1265, 1297, 1298, 1266), (1154, 1186, 1187, 1155), (1282, 1314, 1315, 1283), (1330, 1329, 1360, 1359, 1358, 1357, 1356, 1355, 1354, 1353, 1352, 1351, 1350, 1349, 1348, 1347, 1346, 1345, 1344, 1343, 1342, 1341, 1340, 1339, 1338, 1337, 1336, 1335, 1334, 1333, 1332, 1331), (1361, 1363, 1364, 1365, 1366, 1367, 1368, 1369, 1370, 1371, 1372, 1373, 1374, 1375, 1376, 1377, 1378, 1379, 1380, 1381, 1382, 1383, 1384, 1385, 1386, 1387, 1388, 1389, 1390, 1391, 1392, 1362), (1355, 1356, 1388, 1387), (1342, 1343, 1375, 1374), (1329, 1330, 1361, 1362), (1356, 1357, 1389, 1388), (1343, 1344, 1376, 1375), (1330, 1331, 1363, 1361), (1357, 1358, 1390, 1389), (1344, 1345, 1377, 1376), (1331, 1332, 1364, 1363), (1358, 1359, 1391, 1390), (1345, 1346, 1378, 1377), (1332, 1333, 1365, 1364), (1359, 1360, 1392, 1391), (1346, 1347, 1379, 1378), (1333, 1334, 1366, 1365), (1360, 1329, 1362, 1392), (1347, 1348, 1380, 1379), (1334, 1335, 1367, 1366), (1348, 1349, 1381, 1380), (1335, 1336, 1368, 1367), (1349, 1350, 1382, 1381), (1336, 1337, 1369, 1368), (1350, 1351, 1383, 1382), (1337, 1338, 1370, 1369), (1351, 1352, 1384, 1383), (1338, 1339, 1371, 1370), (1352, 1353, 1385, 1384), (1339, 1340, 1372, 1371), (1353, 1354, 1386, 1385), (1340, 1341, 1373, 1372), (1354, 1355, 1387, 1386), (1341, 1342, 1374, 1373), (1423, 1422, 1421, 1420, 1419, 1418, 1417, 1416, 1415, 1414, 1413, 1412, 1411, 1410, 1409, 1408, 1407, 1406, 1405, 1404, 1403, 1402, 1401, 1400, 1399, 1398, 1397, 1396, 1395, 1394, 1393, 1424), (1456, 1425, 1426, 1427, 1428, 1429, 1430, 1431, 1432, 1433, 1434, 1435, 1436, 1437, 1438, 1439, 1440, 1441, 1442, 1443, 1444, 1445, 1446, 1447, 1448, 1449, 1450, 1451, 1452, 1453, 1454, 1455), (1407, 1408, 1441, 1440), (1393, 1394, 1427, 1426), (1421, 1422, 1455, 1454), (1408, 1409, 1442, 1441), (1395, 1396, 1429, 1428), (1422, 1423, 1456, 1455), (1409, 1410, 1443, 1442), (1396, 1397, 1430, 1429), (1423, 1424, 1425, 1456), (1410, 1411, 1444, 1443), (1397, 1398, 1431, 1430), (1394, 1395, 1428, 1427), (1411, 1412, 1445, 1444), (1398, 1399, 1432, 1431), (1412, 1413, 1446, 1445), (1399, 1400, 1433, 1432), (1413, 1414, 1447, 1446), (1400, 1401, 1434, 1433), (1414, 1415, 1448, 1447), (1401, 1402, 1435, 1434), (1415, 1416, 1449, 1448), (1402, 1403, 1436, 1435), (1416, 1417, 1450, 1449), (1403, 1404, 1437, 1436), (1417, 1418, 1451, 1450), (1404, 1405, 1438, 1437), (1418, 1419, 1452, 1451), (1405, 1406, 1439, 1438), (1419, 1420, 1453, 1452), (1406, 1407, 1440, 1439), (1424, 1393, 1426, 1425), (1420, 1421, 1454, 1453), (1458, 1457, 1488, 1487, 1486, 1485, 1484, 1483, 1482, 1481, 1480, 1479, 1478, 1477, 1476, 1475, 1474, 1473, 1472, 1471, 1470, 1469, 1468, 1467, 1466, 1465, 1464, 1463, 1462, 1461, 1460, 1459), (1490, 1491, 1492, 1493, 1494, 1495, 1496, 1497, 1498, 1499, 1500, 1501, 1502, 1503, 1504, 1505, 1506, 1507, 1508, 1509, 1510, 1511, 1512, 1513, 1514, 1515, 1516, 1517, 1518, 1519, 1520, 1489), (1552, 1550, 1549, 1548, 1547, 1546, 1545, 1544, 1543, 1542, 1541, 1540, 1539, 1538, 1537, 1536, 1535, 1534, 1533, 1532, 1531, 1530, 1529, 1528, 1527, 1526, 1525, 1524, 1523, 1522, 1521, 1551), (1632, 1633, 1568, 1569), (1474, 1475, 1534, 1535), (1461, 1462, 1547, 1548), (1488, 1457, 1551, 1521), (1475, 1476, 1533, 1534), (1462, 1463, 1546, 1547), (1476, 1477, 1532, 1533), (1463, 1464, 1545, 1546), (1477, 1478, 1531, 1532), (1464, 1465, 1544, 1545), (1478, 1479, 1530, 1531), (1465, 1466, 1543, 1544), (1479, 1480, 1529, 1530), (1466, 1467, 1542, 1543), (1480, 1481, 1528, 1529), (1467, 1468, 1541, 1542), (1481, 1482, 1527, 1528), (1468, 1469, 1540, 1541), (1482, 1483, 1526, 1527), (1469, 1470, 1539, 1540), (1483, 1484, 1525, 1526), (1470, 1471, 1538, 1539), (1457, 1458, 1552, 1551), (1484, 1485, 1524, 1525), (1471, 1472, 1537, 1538), (1458, 1459, 1550, 1552), (1485, 1486, 1523, 1524), (1472, 1473, 1536, 1537), (1459, 1460, 1549, 1550), (1486, 1487, 1522, 1523), (1473, 1474, 1535, 1536), (1460, 1461, 1548, 1549), (1487, 1488, 1521, 1522), (1585, 1587, 1588, 1589, 1590, 1591, 1592, 1593, 1594, 1595, 1596, 1597, 1598, 1599, 1600, 1601, 1602, 1603, 1604, 1605, 1606, 1607, 1608, 1609, 1610, 1611, 1612, 1613, 1614, 1615, 1616, 1586), (1633, 1634, 1567, 1568), (1625, 1626, 1575, 1576), (1631, 1632, 1569, 1570), (1646, 1647, 1554, 1555), (1638, 1639, 1562, 1563), (1644, 1645, 1556, 1557), (1584, 1582, 1581, 1580, 1579, 1578, 1577, 1576, 1575, 1574, 1573, 1572, 1571, 1570, 1569, 1568, 1567, 1566, 1565, 1564, 1563, 1562, 1561, 1560, 1559, 1558, 1557, 1556, 1555, 1554, 1553, 1583), (1624, 1625, 1576, 1577), (1618, 1617, 1584, 1583), (1645, 1646, 1555, 1556), (1637, 1638, 1563, 1564), (1630, 1631, 1570, 1571), (1623, 1624, 1577, 1578), (1643, 1644, 1557, 1558), (1636, 1637, 1564, 1565), (1629, 1630, 1571, 1572), (1622, 1623, 1578, 1579), (1642, 1643, 1558, 1559), (1635, 1636, 1565, 1566), (1628, 1629, 1572, 1573), (1648, 1618, 1583, 1553), (1641, 1642, 1559, 1560), (1621, 1622, 1579, 1580), (1627, 1628, 1573, 1574), (1634, 1635, 1566, 1567), (1640, 1641, 1560, 1561), (1647, 1648, 1553, 1554), (1626, 1627, 1574, 1575), (1619, 1620, 1581, 1582), (1620, 1621, 1580, 1581), (1639, 1640, 1561, 1562), (1617, 1619, 1582, 1584), (1617, 1618, 1648, 1647, 1646, 1645, 1644, 1643, 1642, 1641, 1640, 1639, 1638, 1637, 1636, 1635, 1634, 1633, 1632, 1631, 1630, 1629, 1628, 1627, 1626, 1625, 1624, 1623, 1622, 1621, 1620, 1619), (1680, 1679, 1649, 1650, 1651, 1652, 1653, 1654, 1655, 1656, 1657, 1658, 1659, 1660, 1661, 1662, 1663, 1664, 1665, 1666, 1667, 1668, 1669, 1670, 1671, 1672, 1673, 1674, 1675, 1676, 1677, 1678), (1712, 1710, 1709, 1708, 1707, 1706, 1705, 1704, 1703, 1702, 1701, 1700, 1699, 1698, 1697, 1696, 1695, 1694, 1693, 1692, 1691, 1690, 1689, 1688, 1687, 1686, 1685, 1684, 1683, 1682, 1681, 1711), (1659, 1658, 1690, 1691), (1672, 1671, 1703, 1704), (1661, 1660, 1692, 1693), (1674, 1673, 1705, 1706), (1663, 1662, 1694, 1695), (1676, 1675, 1707, 1708), (1650, 1649, 1681, 1682), (1665, 1664, 1696, 1697), (1678, 1677, 1709, 1710), (1652, 1651, 1683, 1684), (1667, 1666, 1698, 1699), (1677, 1676, 1708, 1709), (1654, 1653, 1685, 1686), (1669, 1668, 1700, 1701), (1675, 1674, 1706, 1707), (1656, 1655, 1687, 1688), (1671, 1670, 1702, 1703), (1651, 1650, 1682, 1683), (1658, 1657, 1689, 1690), (1673, 1672, 1704, 1705), (1649, 1679, 1711, 1681), (1660, 1659, 1691, 1692), (1680, 1678, 1710, 1712), (1662, 1661, 1693, 1694), (1653, 1652, 1684, 1685), (1664, 1663, 1695, 1696), (1679, 1680, 1712, 1711), (1666, 1665, 1697, 1698), (1655, 1654, 1686, 1687), (1668, 1667, 1699, 1700), (1657, 1656, 1688, 1689), (1670, 1669, 1701, 1702)])
me_cube.polygons.foreach_set('use_smooth', [True] * 911)
me_cube.polygons.foreach_set('material_index', [0, 0, 0, 0, 0, 0, 0, 0, 0, 0, 0, 0, 0, 0, 0, 0, 0, 0, 0, 0, 0, 0, 0, 0, 0, 0, 0, 0, 0, 0, 0, 0, 0, 0, 0, 0, 0, 0, 0, 0, 0, 0, 0, 0, 0, 0, 0, 0, 0, 0, 0, 0, 0, 0, 0, 0, 0, 0, 0, 0, 0, 0, 0, 0, 0, 0, 0, 0, 0, 0, 0, 0, 0, 0, 0, 0, 0, 0, 0, 0, 0, 0, 0, 0, 0, 0, 0, 0, 0, 0, 0, 0, 0, 0, 0, 0, 0, 0, 0, 0, 0, 0, 0, 0, 0, 0, 0, 0, 0, 0, 0, 0, 0, 0, 0, 0, 0, 0, 0, 0, 0, 0, 0, 0, 0, 0, 0, 0, 0, 0, 0, 0, 0, 0, 0, 0, 0, 0, 0, 0, 0, 0, 0, 0, 0, 0, 0, 0, 0, 0, 0, 0, 0, 0, 0, 0, 0, 0, 0, 0, 0, 0, 0, 0, 0, 0, 0, 0, 0, 0, 0, 0, 0, 0, 0, 0, 0, 0, 0, 0, 0, 0, 0, 0, 0, 0, 0, 0, 0, 0, 0, 0, 0, 0, 0, 0, 0, 0, 0, 0, 0, 0, 0, 0, 0, 0, 0, 0, 0, 0, 0, 0, 0, 0, 0, 0, 0, 0, 0, 0, 0, 0, 0, 0, 0, 0, 0, 0, 0, 0, 0, 0, 0, 0, 0, 0, 0, 0, 0, 0, 0, 0, 0, 0, 0, 0, 0, 0, 0, 0, 0, 0, 0, 0, 0, 0, 0, 0, 0, 0, 0, 0, 0, 0, 0, 0, 0, 0, 0, 0, 0, 0, 0, 0, 0, 0, 0, 0, 0, 0, 0, 0, 0, 0, 0, 0, 0, 0, 0, 0, 0, 0, 0, 0, 0, 0, 0, 0, 0, 0, 0, 0, 0, 0, 0, 0, 0, 0, 0, 0, 0, 0, 0, 0, 0, 0, 0, 0, 0, 0, 0, 0, 0, 0, 0, 0, 0, 0, 0, 0, 0, 0, 0, 0, 0, 0, 0, 0, 0, 0, 0, 0, 0, 0, 0, 0, 0, 0, 0, 0, 0, 0, 0, 0, 0, 0, 0, 0, 0, 0, 0, 0, 0, 0, 0, 0, 0, 0, 0, 0, 0, 0, 0, 0, 0, 0, 0, 0, 0, 0, 0, 0, 0, 0, 0, 0, 0, 0, 0, 0, 0, 0, 0, 0, 0, 0, 0, 0, 0, 0, 0, 0, 0, 0, 0, 0, 0, 0, 0, 0, 0, 0, 0, 0, 0, 0, 0, 0, 0, 0, 0, 0, 0, 0, 0, 0, 0, 0, 0, 0, 0, 0, 0, 0, 0, 0, 0, 0, 0, 0, 0, 0, 0, 0, 0, 0, 0, 0, 0, 0, 0, 0, 0, 0, 0, 0, 0, 0, 0, 0, 0, 0, 0, 0, 0, 0, 0, 0, 0, 0, 0, 0, 0, 0, 0, 0, 0, 0, 0, 0, 0, 0, 0, 0, 0, 0, 0, 0, 0, 0, 0, 0, 0, 0, 0, 0, 0, 0, 0, 0, 0, 0, 0, 0, 0, 0, 0, 0, 0, 0, 0, 0, 0, 0, 0, 0, 0, 0, 0, 0, 0, 0, 0, 0, 0, 0, 0, 0, 0, 0, 0, 0, 0, 0, 0, 0, 0, 0, 0, 0, 0, 0, 0, 0, 0, 0, 0, 0, 0, 0, 0, 0, 0, 0, 0, 0, 0, 0, 0, 0, 0, 0, 0, 0, 0, 0, 0, 0, 0, 0, 0, 0, 0, 0, 0, 0, 0, 0, 0, 0, 0, 0, 0, 0, 0, 0, 0, 0, 0, 0, 0, 0, 0, 0, 0, 0, 0, 0, 0, 0, 0, 0, 0, 0, 0, 0, 0, 0, 0, 0, 0, 0, 0, 0, 0, 0, 0, 0, 0, 0, 0, 0, 0, 0, 0, 0, 0, 0, 0, 0, 0, 0, 0, 0, 0, 0, 0, 0, 0, 0, 0, 0, 0, 0, 0, 0, 0, 0, 0, 0, 0, 0, 0, 0, 0, 0, 0, 0, 0, 0, 0, 0, 0, 0, 0, 0, 0, 0, 0, 0, 0, 0, 0, 0, 0, 0, 0, 0, 0, 0, 0, 0, 0, 0, 0, 0, 0, 0, 0, 0, 0, 0, 0, 0, 0, 0, 0, 0, 0, 0, 0, 0, 0, 0, 0, 0, 0, 0, 0, 0, 0, 0, 0, 0, 0, 0, 0, 0, 0, 0, 0, 0, 0, 0, 0, 0, 0, 0, 0, 0, 0, 0, 0, 0, 0, 0, 0, 0, 0, 0, 1, 0, 0, 0, 0, 0, 0, 0, 0, 0, 0, 0, 0, 0, 0, 0, 0, 0, 0, 0, 0, 0, 0, 0, 0, 0, 0, 0, 0, 0, 0, 0, 0, 0, 1, 0, 0, 0, 0, 0, 0, 0, 0, 0, 0, 0, 0, 0, 0, 0, 0, 0, 0, 0, 0, 0, 0, 0, 0, 0, 0, 0, 0, 0, 0, 0, 0, 2, 2, 2, 1, 2, 2, 2, 2, 2, 2, 2, 2, 2, 2, 2, 2, 2, 2, 2, 2, 2, 2, 2, 2, 2, 2, 2, 2, 2, 2, 2, 2, 2, 2, 2, 2, 1, 1, 1, 1, 1, 1, 1, 1, 1, 1, 1, 1, 1, 1, 1, 1, 1, 1, 1, 1, 1, 1, 1, 1, 1, 1, 1, 1, 1, 1, 1, 1, 1, 1, 1, 1, 1, 1, 1, 1, 1, 1, 1, 1, 1, 1, 1, 1, 1, 1, 1, 1, 1, 1, 1, 1, 1, 1, 1, 1, 1, 1, 1, 1, 1, 1, 1, 1])
me_cube.materials.append(mat_material_002)
me_cube.materials.append(mat_material_006)
me_cube.materials.append(mat_material_004)
me_cube.use_remesh_preserve_volume = False
me_cube.use_remesh_preserve_attributes = False
me_cube.use_mirror_vertex_groups = False
me_cube.update()

# ---- objects
ob_cube = bpy.data.objects.new('Cube', me_cube)
ob_camera = bpy.data.objects.new('Camera', cam_camera)

# ---- transforms, parenting, visibility, modifiers, constraints
ob_cube.location = (-0.02195, 0.0228, 1.048)
ob_cube.scale = (1.53, 1.53, 1.53)
ob_cube.lock_rotations_4d = False
ob_cube.empty_display_type = 'ARROWS'
ob_cube.lineart.crease_threshold = 0.0
ob_camera.location = (5.67, 5.513, 2.568)
ob_camera.rotation_euler = (1.389, 0.01175, 2.288)
ob_camera.lock_rotations_4d = False
ob_camera.empty_display_type = 'ARROWS'
ob_camera.color = (0.0, 0.0, 0.0, 0.0)
ob_camera.display_type = 'WIRE'
ob_camera.lineart.crease_threshold = 0.0

# ---- collection membership
col_collection_1.objects.link(ob_cube)
col_collection_1.objects.link(ob_camera)

# ---- scene / render settings (as saved in the file)
scene.camera = ob_camera
scene.frame_start = 1; scene.frame_end = 250; scene.frame_set(0)
scene.render.engine = 'CYCLES'
scene.render.resolution_percentage = 50
scene.render.dither_intensity = 0.0
scene.cycles.use_denoising = False
scene.cycles.samples = 100
scene.cycles.sampling_pattern = 'TABULATED_SOBOL'
scene.cycles.light_sampling_threshold = 0.0
scene.cycles.use_adaptive_sampling = False
scene.cycles.use_light_tree = False
scene.cycles.blur_glossy = 0.0
scene.cycles.pixel_filter_type = 'GAUSSIAN'
scene.cycles.sample_clamp_indirect = 0.0
scene.view_settings.view_transform = 'Standard'
bpy.context.view_layer.update()
